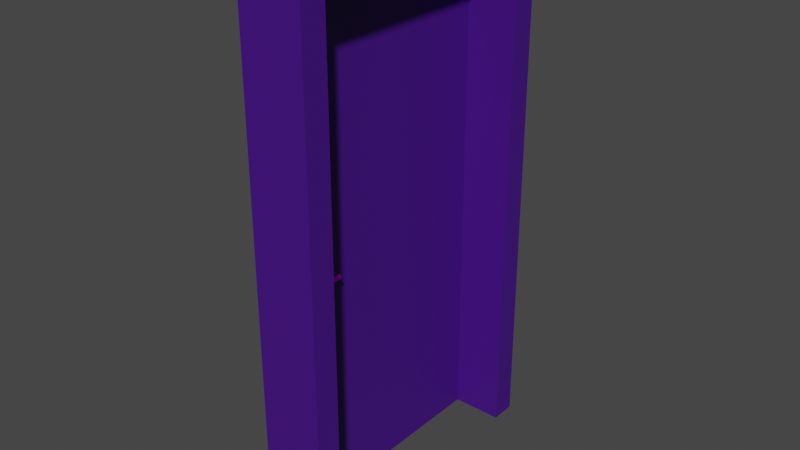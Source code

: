 # Source: t_r_joined.blend  (saved by Blender 3.2.14; exported with 4.5.12 LTS)
import bpy
from mathutils import Matrix  # noqa: F401  (used for matrix-valued properties, if any)

bpy.ops.wm.read_factory_settings(use_empty=True)
scene = bpy.context.scene
scene.name = 'Scene'

# ---- collections
col_collection = bpy.data.collections.new('Collection'); scene.collection.children.link(col_collection)

# ---- images (referenced by path relative to the original .blend; pixels are not part of the script)
import os
ASSET_DIR = os.environ.get("B2B_ASSET_DIR", "")  # directory of the original .blend (textures are referenced by path, not embedded)
HERE = os.path.dirname(os.path.abspath(__file__))  # packed textures are extracted next to this script under _unpacked/

def load_image(name, relpath, width, height, colorspace="sRGB"):
    """Load a texture the original file referenced (path relative to the .blend, or extracted next to this script)."""
    p = next((c for c in (os.path.join(HERE, relpath), os.path.join(ASSET_DIR, relpath)) if relpath and os.path.exists(c)), "")
    if p:
        img = bpy.data.images.load(p, check_existing=True)
        img.name = name
    else:  # same state as the original file: an image datablock whose file is absent (Cycles renders it pink)
        img = bpy.data.images.new(name, width, height)
        img.source = "FILE"
        img.filepath = "//" + (relpath or name)
    img.colorspace_settings.name = colorspace
    return img
img_metal032_2k_color_jpg = load_image('Metal032_2K_Color.jpg', 'Metal032_2K_Color.jpg', 1024, 1024, 'sRGB')
img_plastic010_2k_color_jpg = load_image('Plastic010_2K_Color.jpg', 'Plastic010_2K_Color.jpg', 1024, 1024, 'sRGB')

# ---- materials (node trees are filled in below, after node groups)
mat_metall = bpy.data.materials.new('metall')
mat_metall.use_transparent_shadow = False
mat_t_r = bpy.data.materials.new('tür')
mat_t_r.use_transparent_shadow = False

# ---- material node trees
mat_metall.use_nodes = True; mat_metall.node_tree.nodes.clear()
_N = mat_metall.node_tree.nodes; _L = mat_metall.node_tree.links
n0 = _N.new('ShaderNodeBsdfPrincipled'); n0.name = 'Principled BSDF'; n0.location = (10, 300)
n0.distribution = 'GGX'
n0.subsurface_method = 'RANDOM_WALK_SKIN'
n0.inputs[1].default_value = 0.9
n0.inputs[2].default_value = 0.4
n0.inputs[3].default_value = 1.45
n0.inputs[13].default_value = 0.9
n0.inputs[27].default_value = (0.0, 0.0, 0.0, 1.0)
n0.inputs[28].default_value = 1.0
n1 = _N.new('ShaderNodeOutputMaterial'); n1.name = 'Material Output'; n1.location = (300, 300)
n2 = _N.new('ShaderNodeTexImage'); n2.name = 'Image Texture'; n2.location = (-416, 313)
n2.image = img_metal032_2k_color_jpg
_L.new(n0.outputs[0], n1.inputs[0])
_L.new(n2.outputs[0], n0.inputs[0])
n1.is_active_output = True
mat_t_r.use_nodes = True; mat_t_r.node_tree.nodes.clear()
_N = mat_t_r.node_tree.nodes; _L = mat_t_r.node_tree.links
n0 = _N.new('ShaderNodeBsdfPrincipled'); n0.name = 'Principled BSDF'; n0.location = (10, 300)
n0.distribution = 'GGX'
n0.subsurface_method = 'RANDOM_WALK_SKIN'
n0.inputs[3].default_value = 1.45
n0.inputs[27].default_value = (0.0, 0.0, 0.0, 1.0)
n0.inputs[28].default_value = 1.0
n1 = _N.new('ShaderNodeOutputMaterial'); n1.name = 'Material Output'; n1.location = (300, 300)
n2 = _N.new('ShaderNodeMix'); n2.name = 'Mix'; n2.location = (-183, 210)
n2.data_type = 'RGBA'
n2.inputs[0].default_value = 0.9467
n2.inputs[7].default_value = (0.004652, 0.0044, 0.1714, 1.0)
n3 = _N.new('ShaderNodeTexImage'); n3.name = 'Image Texture'; n3.location = (-497, 168)
n3.image = img_plastic010_2k_color_jpg
_L.new(n0.outputs[0], n1.inputs[0])
_L.new(n3.outputs[0], n2.inputs[6])
_L.new(n2.outputs[2], n0.inputs[0])
n1.is_active_output = True

# ---- world
world_world = bpy.data.worlds.new('World'); scene.world = world_world
world_world.use_nodes = True; world_world.node_tree.nodes.clear()
_N = world_world.node_tree.nodes; _L = world_world.node_tree.links
n0 = _N.new('ShaderNodeOutputWorld'); n0.name = 'World Output'; n0.location = (300, 300)
n1 = _N.new('ShaderNodeBackground'); n1.name = 'Background'; n1.location = (10, 300)
n1.inputs[0].default_value = (0.05088, 0.05088, 0.05088, 1.0)
_L.new(n1.outputs[0], n0.inputs[0])
n0.is_active_output = True
world_world.color = (0.05088, 0.05088, 0.05088)
world_world.use_sun_shadow = False
world_world.sun_shadow_jitter_overblur = 0.0

# ---- meshes
me_cube_003 = bpy.data.meshes.new('Cube.003')
me_cube_003.from_pydata([(-0.5, -0.5, -0.5), (-0.5, -0.5, 0.5), (-0.5, 0.5, -0.5), (-0.5, 0.5, 0.5), (0.5, -0.5, -0.5), (0.5, -0.5, 0.5), (0.5, 0.5, -0.5), (0.5, 0.5, 0.5), (0.4295, -0.1995, 0.3594), (2.458, -0.1995, 0.3594), (0.4295, -0.167, 0.3578), (2.458, -0.167, 0.3578), (0.4295, -0.1357, 0.3531), (2.458, -0.1357, 0.3531), (0.4295, -0.1069, 0.3454), (2.458, -0.1069, 0.3454), (0.4295, -0.08167, 0.335), (2.458, -0.08167, 0.335), (0.4295, -0.06094, 0.3224), (2.458, -0.06094, 0.3224), (0.4295, -0.04554, 0.308), (2.458, -0.04554, 0.308), (0.4295, -0.03606, 0.2924), (2.458, -0.03606, 0.2924), (0.4295, -0.03286, 0.2761), (2.458, -0.03286, 0.2761), (0.4295, -0.03606, 0.2599), (2.458, -0.03606, 0.2599), (0.4295, -0.04554, 0.2442), (2.458, -0.04554, 0.2442), (0.4295, -0.06094, 0.2298), (2.458, -0.06094, 0.2298), (0.4295, -0.08167, 0.2172), (2.458, -0.08167, 0.2172), (0.4295, -0.1069, 0.2068), (2.458, -0.1069, 0.2068), (0.4295, -0.1357, 0.1991), (2.458, -0.1357, 0.1991), (0.4295, -0.167, 0.1944), (2.458, -0.167, 0.1944), (0.4295, -0.1995, 0.1928), (2.458, -0.1995, 0.1928), (0.4295, -0.232, 0.1944), (2.458, -0.232, 0.1944), (0.4295, -0.2633, 0.1991), (2.458, -0.2633, 0.1991), (0.4295, -0.2921, 0.2068), (2.458, -0.2921, 0.2068), (0.4295, -0.3174, 0.2172), (2.458, -0.3174, 0.2172), (0.4295, -0.3381, 0.2298), (2.458, -0.3381, 0.2298), (0.4295, -0.3535, 0.2442), (2.458, -0.3535, 0.2442), (0.4295, -0.363, 0.2599), (2.458, -0.363, 0.2599), (0.4295, -0.3662, 0.2761), (2.458, -0.3662, 0.2761), (0.4295, -0.363, 0.2924), (2.458, -0.363, 0.2924), (0.4295, -0.3535, 0.308), (2.458, -0.3535, 0.308), (0.4295, -0.3381, 0.3224), (2.458, -0.3381, 0.3224), (0.4295, -0.3174, 0.335), (2.458, -0.3174, 0.335), (0.4295, -0.2921, 0.3454), (2.458, -0.2921, 0.3454), (0.4295, -0.2633, 0.3531), (2.458, -0.2633, 0.3531), (0.4295, -0.232, 0.3578), (2.458, -0.232, 0.3578), (2.478, 1.584, 0.308), (3.43, 1.584, 0.2924), (3.402, 1.584, 0.308), (3.037, 1.584, 0.3578), (2.524, 1.584, 0.2298), (2.94, 1.584, 0.3594), (2.842, 1.584, 0.3578), (3.218, 1.584, 0.3454), (3.131, 1.584, 0.3531), (3.356, 1.584, 0.3224), (3.293, 1.584, 0.335), (3.43, 1.584, 0.2599), (3.44, 1.584, 0.2761), (3.402, 1.584, 0.2442), (3.131, 1.584, 0.1991), (3.218, 1.584, 0.2068), (2.94, 1.584, 0.1928), (3.037, 1.584, 0.1944), (2.749, 1.584, 0.1991), (2.842, 1.584, 0.1944), (2.449, 1.584, 0.2599), (2.478, 1.584, 0.2442), (2.449, 1.584, 0.2924), (2.44, 1.584, 0.2761), (2.586, 1.584, 0.335), (2.524, 1.584, 0.3224), (2.749, 1.584, 0.3531), (2.662, 1.584, 0.3454), (3.293, 1.584, 0.2172), (3.356, 1.584, 0.2298), (2.586, 1.584, 0.2172), (2.662, 1.584, 0.2068), (2.749, -0.04315, 0.3531), (2.662, -0.04315, 0.3454), (2.586, -0.04315, 0.335), (2.449, -0.04315, 0.2924), (2.44, -0.04315, 0.2761), (2.449, -0.04315, 0.2599), (2.586, -0.04315, 0.2172), (2.662, -0.04315, 0.2068), (2.749, -0.04315, 0.1991), (3.037, -0.04315, 0.1944), (3.131, -0.04315, 0.1991), (3.218, -0.04315, 0.2068), (3.402, -0.04315, 0.2442), (3.43, -0.04315, 0.2599), (3.44, -0.04315, 0.2761), (3.356, -0.04315, 0.3224), (3.293, -0.04315, 0.335), (3.218, -0.04315, 0.3454), (2.94, -0.04315, 0.3594), (2.842, -0.04315, 0.3578), (2.524, -0.04315, 0.3224), (2.478, -0.04315, 0.308), (2.478, -0.04315, 0.2442), (2.524, -0.04315, 0.2298), (2.842, -0.04315, 0.1944), (2.94, -0.04315, 0.1928), (3.293, -0.04315, 0.2172), (3.356, -0.04315, 0.2298), (3.43, -0.04315, 0.2924), (3.402, -0.04315, 0.308), (3.131, -0.04315, 0.3531), (3.037, -0.04315, 0.3578), (2.893, -0.1768, 0.3578), (2.96, -0.1989, 0.3531), (3.021, -0.2193, 0.3454), (3.074, -0.2371, 0.335), (3.118, -0.2518, 0.3224), (3.151, -0.2627, 0.308), (3.171, -0.2694, 0.2924), (3.178, -0.2717, 0.2761), (3.171, -0.2694, 0.2599), (3.151, -0.2627, 0.2442), (3.118, -0.2518, 0.2298), (3.074, -0.2371, 0.2172), (3.021, -0.2193, 0.2068), (2.96, -0.1989, 0.1991), (2.893, -0.1768, 0.1944), (2.824, -0.1538, 0.1928), (2.755, -0.1308, 0.1944), (2.689, -0.1087, 0.1991), (2.628, -0.08834, 0.2068), (2.574, -0.07048, 0.2172), (2.53, -0.05582, 0.2298), (2.498, -0.04493, 0.2442), (2.478, -0.03823, 0.2599), (2.471, -0.03596, 0.2761), (2.478, -0.03823, 0.2924), (2.498, -0.04493, 0.308), (2.53, -0.05582, 0.3224), (2.574, -0.07048, 0.335), (2.628, -0.08834, 0.3454), (2.689, -0.1087, 0.3531), (2.824, -0.1538, 0.3594), (2.755, -0.1308, 0.3578), (2.696, -0.1381, 0.3578), (2.636, -0.1453, 0.3578), (2.577, -0.1525, 0.3578), (2.517, -0.1598, 0.3578), (2.594, -0.09206, 0.2068), (2.56, -0.09577, 0.2068), (2.526, -0.09949, 0.2068), (2.492, -0.1032, 0.2068), (2.57, -0.2776, 0.3454), (2.683, -0.263, 0.3454), (2.796, -0.2484, 0.3454), (2.908, -0.2339, 0.3454), (3.034, -0.2906, 0.2761), (2.89, -0.3095, 0.2761), (2.746, -0.3284, 0.2761), (2.602, -0.3473, 0.2761), (2.49, -0.04506, 0.308), (2.482, -0.04518, 0.308), (2.474, -0.0453, 0.308), (2.466, -0.04542, 0.308), (2.908, -0.2339, 0.2068), (2.796, -0.2484, 0.2068), (2.683, -0.263, 0.2068), (2.57, -0.2776, 0.2068), (3.028, -0.2881, 0.2599), (2.886, -0.3068, 0.2599), (2.743, -0.3256, 0.2599), (2.6, -0.3443, 0.2599), (2.516, -0.05685, 0.3224), (2.501, -0.05787, 0.3224), (2.487, -0.0589, 0.3224), (2.472, -0.05992, 0.3224), (2.859, -0.2118, 0.1991), (2.759, -0.2247, 0.1991), (2.659, -0.2375, 0.1991), (2.558, -0.2504, 0.1991), (2.806, -0.1879, 0.3578), (2.719, -0.1989, 0.3578), (2.632, -0.2099, 0.3578), (2.545, -0.221, 0.3578), (2.492, -0.1032, 0.3454), (2.526, -0.09949, 0.3454), (2.56, -0.09577, 0.3454), (2.594, -0.09206, 0.3454), (2.6, -0.3443, 0.2924), (2.743, -0.3256, 0.2924), (2.886, -0.3068, 0.2924), (3.028, -0.2881, 0.2924), (2.531, -0.1904, 0.1928), (2.604, -0.1812, 0.1928), (2.678, -0.1721, 0.1928), (2.751, -0.163, 0.1928), (2.462, -0.03649, 0.2924), (2.466, -0.03693, 0.2924), (2.47, -0.03736, 0.2924), (2.474, -0.03779, 0.2924), (2.581, -0.3013, 0.2172), (2.704, -0.2853, 0.2172), (2.828, -0.2692, 0.2172), (2.951, -0.2532, 0.2172), (2.551, -0.07272, 0.2172), (2.528, -0.07496, 0.2172), (2.504, -0.0772, 0.2172), (2.481, -0.07943, 0.2172), (2.472, -0.05992, 0.2298), (2.487, -0.0589, 0.2298), (2.501, -0.05787, 0.2298), (2.516, -0.05685, 0.2298), (2.986, -0.2691, 0.2298), (2.854, -0.2863, 0.2298), (2.722, -0.3036, 0.2298), (2.59, -0.3208, 0.2298), (2.859, -0.2118, 0.3531), (2.759, -0.2247, 0.3531), (2.659, -0.2375, 0.3531), (2.558, -0.2504, 0.3531), (2.468, -0.03534, 0.2761), (2.466, -0.03472, 0.2761), (2.463, -0.0341, 0.2761), (2.46, -0.03348, 0.2761), (2.806, -0.1879, 0.1944), (2.719, -0.1989, 0.1944), (2.632, -0.2099, 0.1944), (2.545, -0.221, 0.1944), (3.012, -0.2809, 0.308), (2.874, -0.299, 0.308), (2.735, -0.3172, 0.308), (2.596, -0.3353, 0.308), (2.551, -0.07272, 0.335), (2.528, -0.07496, 0.335), (2.504, -0.0772, 0.335), (2.481, -0.07943, 0.335), (3.012, -0.2809, 0.2442), (2.874, -0.299, 0.2442), (2.735, -0.3172, 0.2442), (2.596, -0.3353, 0.2442), (2.474, -0.03779, 0.2599), (2.47, -0.03736, 0.2599), (2.466, -0.03693, 0.2599), (2.462, -0.03649, 0.2599), (2.986, -0.2691, 0.3224), (2.854, -0.2863, 0.3224), (2.722, -0.3036, 0.3224), (2.59, -0.3208, 0.3224), (2.643, -0.1141, 0.1991), (2.597, -0.1195, 0.1991), (2.55, -0.1249, 0.1991), (2.504, -0.1303, 0.1991), (2.531, -0.1904, 0.3594), (2.604, -0.1812, 0.3594), (2.678, -0.1721, 0.3594), (2.751, -0.163, 0.3594), (2.49, -0.04506, 0.2442), (2.482, -0.04518, 0.2442), (2.474, -0.0453, 0.2442), (2.466, -0.04542, 0.2442), (2.951, -0.2532, 0.335), (2.828, -0.2692, 0.335), (2.704, -0.2853, 0.335), (2.581, -0.3013, 0.335), (2.696, -0.1381, 0.1944), (2.636, -0.1453, 0.1944), (2.577, -0.1525, 0.1944), (2.517, -0.1598, 0.1944), (2.643, -0.1141, 0.3531), (2.597, -0.1195, 0.3531), (2.55, -0.1249, 0.3531), (2.504, -0.1303, 0.3531), (3.06, -0.1841, 0.2068), (3.1, -0.1488, 0.2068), (3.139, -0.1136, 0.2068), (3.178, -0.07838, 0.2068), (2.577, -0.06501, 0.2172), (2.579, -0.05955, 0.2172), (2.582, -0.05408, 0.2172), (2.584, -0.04862, 0.2172), (2.701, -0.0956, 0.3531), (2.713, -0.08249, 0.3531), (2.725, -0.06938, 0.3531), (2.737, -0.05626, 0.3531), (2.922, -0.1501, 0.1944), (2.951, -0.1233, 0.1944), (2.98, -0.09661, 0.1944), (3.009, -0.06988, 0.1944), (2.472, -0.03921, 0.2924), (2.466, -0.0402, 0.2924), (2.461, -0.04118, 0.2924), (2.455, -0.04217, 0.2924), (2.465, -0.0374, 0.2761), (2.458, -0.03884, 0.2761), (2.452, -0.04028, 0.2761), (2.446, -0.04171, 0.2761), (2.472, -0.03921, 0.2599), (2.466, -0.0402, 0.2599), (2.461, -0.04118, 0.2599), (2.455, -0.04217, 0.2599), (3.378, -0.0884, 0.2924), (3.327, -0.1337, 0.2924), (3.275, -0.1789, 0.2924), (3.223, -0.2242, 0.2924), (2.635, -0.0793, 0.2068), (2.642, -0.07026, 0.2068), (2.648, -0.06123, 0.2068), (2.655, -0.05219, 0.2068), (3.166, -0.2101, 0.3224), (3.213, -0.1683, 0.3224), (3.261, -0.1266, 0.3224), (3.308, -0.08488, 0.3224), (2.773, -0.1133, 0.3578), (2.79, -0.09575, 0.3578), (2.808, -0.07822, 0.3578), (2.825, -0.06068, 0.3578), (2.482, -0.04351, 0.308), (2.486, -0.04386, 0.308), (2.49, -0.04422, 0.308), (2.494, -0.04458, 0.308), (2.494, -0.04458, 0.2442), (2.49, -0.04422, 0.2442), (2.486, -0.04386, 0.2442), (2.482, -0.04351, 0.2442), (3.06, -0.1841, 0.3454), (3.1, -0.1488, 0.3454), (3.139, -0.1136, 0.3454), (3.178, -0.07838, 0.3454), (2.635, -0.0793, 0.3454), (2.642, -0.07026, 0.3454), (2.648, -0.06123, 0.3454), (2.655, -0.05219, 0.3454), (2.773, -0.1133, 0.1944), (2.79, -0.09575, 0.1944), (2.808, -0.07822, 0.1944), (2.825, -0.06068, 0.1944), (3.097, -0.0743, 0.1991), (3.063, -0.1055, 0.1991), (3.028, -0.1366, 0.1991), (2.994, -0.1678, 0.1991), (2.917, -0.06528, 0.1928), (2.894, -0.08742, 0.1928), (2.871, -0.1095, 0.1928), (2.847, -0.1317, 0.1928), (2.584, -0.04862, 0.335), (2.582, -0.05408, 0.335), (2.579, -0.05955, 0.335), (2.577, -0.06501, 0.335), (3.097, -0.0743, 0.3531), (3.063, -0.1055, 0.3531), (3.028, -0.1366, 0.3531), (2.994, -0.1678, 0.3531), (2.525, -0.04568, 0.2298), (2.527, -0.04822, 0.2298), (2.528, -0.05075, 0.2298), (2.529, -0.05329, 0.2298), (2.529, -0.05329, 0.3224), (2.528, -0.05075, 0.3224), (2.527, -0.04822, 0.3224), (2.525, -0.04569, 0.3224), (3.118, -0.1983, 0.335), (3.162, -0.1595, 0.335), (3.206, -0.1207, 0.335), (3.25, -0.08195, 0.335), (2.701, -0.0956, 0.1991), (2.713, -0.08249, 0.1991), (2.725, -0.06938, 0.1991), (2.737, -0.05626, 0.1991), (2.847, -0.1317, 0.3594), (2.871, -0.1095, 0.3594), (2.894, -0.08742, 0.3594), (2.917, -0.06528, 0.3594), (3.201, -0.2188, 0.308), (3.251, -0.1749, 0.308), (3.301, -0.131, 0.308), (3.352, -0.08706, 0.308), (3.23, -0.226, 0.2761), (3.283, -0.1803, 0.2761), (3.335, -0.1346, 0.2761), (3.387, -0.08885, 0.2761), (3.223, -0.2242, 0.2599), (3.275, -0.1789, 0.2599), (3.327, -0.1337, 0.2599), (3.378, -0.0884, 0.2599), (3.201, -0.2188, 0.2442), (3.251, -0.1749, 0.2442), (3.301, -0.131, 0.2442), (3.352, -0.08706, 0.2442), (3.166, -0.2101, 0.2298), (3.213, -0.1683, 0.2298), (3.261, -0.1266, 0.2298), (3.308, -0.08488, 0.2298), (3.009, -0.06988, 0.3578), (2.98, -0.09661, 0.3578), (2.951, -0.1233, 0.3578), (2.922, -0.1501, 0.3578), (3.25, -0.08195, 0.2172), (3.206, -0.1207, 0.2172), (3.162, -0.1595, 0.2172), (3.118, -0.1983, 0.2172), (0.382, -0.005291, -0.1521), (1.026, -0.005291, -0.1521), (0.382, 0.02883, -0.1538), (1.026, 0.02883, -0.1538), (0.382, 0.06164, -0.1588), (1.026, 0.06164, -0.1588), (0.382, 0.09188, -0.1669), (1.026, 0.09188, -0.1669), (0.382, 0.1184, -0.1778), (1.026, 0.1184, -0.1778), (0.382, 0.1401, -0.191), (1.026, 0.1401, -0.191), (0.382, 0.1563, -0.2061), (1.026, 0.1563, -0.2061), (0.382, 0.1663, -0.2225), (1.026, 0.1663, -0.2225), (0.382, 0.1696, -0.2396), (1.026, 0.1696, -0.2396), (0.382, 0.1663, -0.2567), (1.026, 0.1663, -0.2567), (0.382, 0.1563, -0.2731), (1.026, 0.1563, -0.2731), (0.382, 0.1401, -0.2882), (1.026, 0.1401, -0.2882), (0.382, 0.1184, -0.3014), (1.026, 0.1184, -0.3014), (0.382, 0.09188, -0.3123), (1.026, 0.09188, -0.3123), (0.382, 0.06164, -0.3204), (1.026, 0.06164, -0.3204), (0.382, 0.02883, -0.3254), (1.026, 0.02883, -0.3254), (0.382, -0.005291, -0.3271), (1.026, -0.005291, -0.3271), (0.382, -0.03941, -0.3254), (1.026, -0.03941, -0.3254), (0.382, -0.07223, -0.3204), (1.026, -0.07223, -0.3204), (0.382, -0.1025, -0.3123), (1.026, -0.1025, -0.3123), (0.382, -0.129, -0.3014), (1.026, -0.129, -0.3014), (0.382, -0.1507, -0.2882), (1.026, -0.1507, -0.2882), (0.382, -0.1669, -0.2731), (1.026, -0.1669, -0.2731), (0.382, -0.1768, -0.2567), (1.026, -0.1768, -0.2567), (0.382, -0.1802, -0.2396), (1.026, -0.1802, -0.2396), (0.382, -0.1768, -0.2225), (1.026, -0.1768, -0.2225), (0.382, -0.1669, -0.2061), (1.026, -0.1669, -0.2061), (0.382, -0.1507, -0.191), (1.026, -0.1507, -0.191), (0.382, -0.129, -0.1778), (1.026, -0.129, -0.1778), (0.382, -0.1025, -0.1669), (1.026, -0.1025, -0.1669), (0.382, -0.07223, -0.1588), (1.026, -0.07223, -0.1588), (0.382, -0.03941, -0.1538), (1.026, -0.03941, -0.1538), (1.026, 0.04536, -0.1123), (1.026, -0.005291, -0.1098), (1.026, 0.09407, -0.1197), (1.026, 0.139, -0.1317), (1.026, 0.1783, -0.1478), (1.026, 0.2106, -0.1675), (1.026, 0.2346, -0.1899), (1.026, 0.2494, -0.2143), (1.026, 0.2544, -0.2396), (1.026, 0.2494, -0.2649), (1.026, 0.2346, -0.2893), (1.026, 0.2106, -0.3117), (1.026, 0.1783, -0.3314), (1.026, 0.139, -0.3475), (1.026, 0.09407, -0.3595), (1.026, 0.04536, -0.3669), (1.026, -0.005291, -0.3694), (1.026, -0.05595, -0.3669), (1.026, -0.1047, -0.3595), (1.026, -0.1495, -0.3475), (1.026, -0.1889, -0.3314), (1.026, -0.2212, -0.3117), (1.026, -0.2452, -0.2893), (1.026, -0.26, -0.2649), (1.026, -0.2649, -0.2396), (1.026, -0.26, -0.2143), (1.026, -0.2452, -0.1899), (1.026, -0.2212, -0.1675), (1.026, -0.1889, -0.1478), (1.026, -0.1495, -0.1317), (1.026, -0.1047, -0.1197), (1.026, -0.05595, -0.1123), (2.058, 0.04536, -0.1123), (2.058, -0.005291, -0.1098), (2.058, 0.09407, -0.1197), (2.058, 0.139, -0.1317), (2.058, 0.1783, -0.1478), (2.058, 0.2106, -0.1675), (2.058, 0.2346, -0.1899), (2.058, 0.2494, -0.2143), (2.058, 0.2544, -0.2396), (2.058, 0.2494, -0.2649), (2.058, 0.2346, -0.2893), (2.058, 0.2106, -0.3117), (2.058, 0.1783, -0.3314), (2.058, 0.139, -0.3475), (2.058, 0.09407, -0.3595), (2.058, 0.04536, -0.3669), (2.058, -0.005291, -0.3694), (2.058, -0.05595, -0.3669), (2.058, -0.1047, -0.3595), (2.058, -0.1495, -0.3475), (2.058, -0.1889, -0.3314), (2.058, -0.2212, -0.3117), (2.058, -0.2452, -0.2893), (2.058, -0.26, -0.2649), (2.058, -0.2649, -0.2396), (2.058, -0.26, -0.2143), (2.058, -0.2452, -0.1899), (2.058, -0.2212, -0.1675), (2.058, -0.1889, -0.1478), (2.058, -0.1495, -0.1317), (2.058, -0.1047, -0.1197), (2.058, -0.05595, -0.1123), (-2.748, -1.204, -7.833), (-2.748, -1.204, 8.834), (-2.748, 14.63, -7.833), (-2.748, 14.63, 8.834), (-0.248, -1.204, -7.833), (-0.248, -1.204, 8.834), (-0.248, 14.63, -7.833), (-0.248, 14.63, 8.834), (-2.748, -2.87, -7.833), (-2.748, -2.87, 8.834), (-0.248, -2.87, 8.834), (-0.248, -2.87, -7.833), (-2.748, 16.3, 8.834), (-2.748, 16.3, -7.833), (-0.248, 16.3, -7.833), (-0.248, 16.3, 8.834), (-2.748, -1.204, 9.667), (-2.748, 14.63, 9.667), (-0.248, 14.63, 9.667), (-0.248, -1.204, 9.667), (-0.248, -2.87, 9.667), (-2.748, -2.87, 9.667), (-2.748, 16.3, 9.667), (-0.248, 16.3, 9.667), (9.752, -1.204, 9.667), (9.752, -1.204, 8.834), (9.752, 14.63, 8.834), (9.752, 14.63, -7.833), (9.752, -1.204, -7.833), (9.752, 14.63, 9.667), (9.752, -2.87, 8.834), (9.752, -2.87, -7.833), (9.752, 16.3, 8.834), (9.752, 16.3, -7.833), (9.752, -2.87, 9.667), (9.752, 16.3, 9.667)], [], [(0, 1, 3, 2), (2, 3, 7, 6), (6, 7, 5, 4), (4, 5, 1, 0), (2, 6, 4, 0), (7, 3, 1, 5), (8, 9, 11, 10), (10, 11, 13, 12), (12, 13, 15, 14), (14, 15, 17, 16), (16, 17, 19, 18), (18, 19, 21, 20), (20, 21, 23, 22), (22, 23, 25, 24), (24, 25, 27, 26), (26, 27, 29, 28), (28, 29, 31, 30), (30, 31, 33, 32), (32, 33, 35, 34), (34, 35, 37, 36), (36, 37, 39, 38), (38, 39, 41, 40), (40, 41, 43, 42), (42, 43, 45, 44), (44, 45, 47, 46), (46, 47, 49, 48), (48, 49, 51, 50), (50, 51, 53, 52), (52, 53, 55, 54), (54, 55, 57, 56), (56, 57, 59, 58), (58, 59, 61, 60), (60, 61, 63, 62), (62, 63, 65, 64), (64, 65, 67, 66), (66, 67, 69, 68), (68, 69, 71, 70), (70, 71, 9, 8), (8, 10, 12, 14, 16, 18, 20, 22, 24, 26, 28, 30, 32, 34, 36, 38, 40, 42, 44, 46, 48, 50, 52, 54, 56, 58, 60, 62, 64, 66, 68, 70), (129, 128, 91, 88), (116, 131, 101, 85), (383, 368, 106, 124), (395, 416, 135, 122), (399, 324, 132, 133), (105, 104, 98, 99), (110, 127, 76, 102), (112, 111, 103, 90), (134, 121, 79, 80), (119, 133, 74, 81), (114, 113, 89, 86), (113, 129, 88, 89), (104, 123, 78, 98), (106, 105, 99, 96), (228, 235, 156, 155), (360, 311, 113, 114), (236, 227, 147, 146), (240, 179, 138, 137), (244, 223, 160, 159), (248, 219, 151, 150), (252, 215, 142, 141), (256, 211, 164, 163), (172, 228, 155, 154), (260, 236, 146, 145), (204, 240, 137, 136), (264, 244, 159, 158), (200, 248, 150, 149), (268, 252, 141, 140), (196, 256, 163, 162), (272, 172, 154, 153), (192, 260, 145, 144), (168, 279, 166, 167), (279, 204, 136, 166), (280, 264, 158, 157), (292, 168, 167, 165), (235, 280, 157, 156), (227, 188, 148, 147), (179, 284, 139, 138), (223, 184, 161, 160), (219, 288, 152, 151), (215, 180, 143, 142), (211, 292, 165, 164), (133, 132, 73, 74), (364, 359, 128, 129), (368, 355, 105, 106), (311, 364, 129, 113), (372, 351, 121, 134), (376, 347, 126, 127), (355, 307, 104, 105), (340, 383, 124, 125), (351, 387, 120, 121), (307, 339, 123, 104), (359, 391, 112, 128), (387, 335, 119, 120), (339, 395, 122, 123), (391, 331, 111, 112), (335, 399, 133, 119), (331, 303, 110, 111), (303, 376, 127, 110), (324, 403, 118, 132), (403, 407, 117, 118), (347, 323, 109, 126), (407, 411, 116, 117), (323, 319, 108, 109), (411, 415, 131, 116), (319, 315, 107, 108), (416, 372, 134, 135), (315, 340, 125, 107), (420, 299, 115, 130), (180, 192, 144, 143), (288, 272, 153, 152), (184, 196, 162, 161), (284, 268, 140, 139), (188, 200, 149, 148), (117, 116, 85, 83), (125, 124, 97, 72), (132, 118, 84, 73), (122, 135, 75, 77), (120, 119, 81, 82), (109, 108, 95, 92), (124, 106, 96, 97), (107, 125, 72, 94), (135, 134, 80, 75), (108, 107, 94, 95), (118, 117, 83, 84), (130, 115, 87, 100), (78, 77, 75, 80, 79, 82, 81, 74, 73, 84, 83, 85, 101, 100, 87, 86, 89, 88, 91, 90, 103, 102, 76, 93, 92, 95, 94, 72, 97, 96, 99, 98), (415, 420, 130, 131), (299, 360, 114, 115), (131, 130, 100, 101), (127, 126, 93, 76), (123, 122, 77, 78), (111, 110, 102, 103), (121, 120, 82, 79), (115, 114, 86, 87), (128, 112, 90, 91), (126, 109, 92, 93), (47, 45, 203, 191), (191, 203, 202, 190), (190, 202, 201, 189), (189, 201, 200, 188), (65, 63, 271, 287), (287, 271, 270, 286), (286, 270, 269, 285), (285, 269, 268, 284), (21, 19, 199, 187), (187, 199, 198, 186), (186, 198, 197, 185), (185, 197, 196, 184), (39, 37, 275, 291), (291, 275, 274, 290), (290, 274, 273, 289), (289, 273, 272, 288), (57, 55, 195, 183), (183, 195, 194, 182), (182, 194, 193, 181), (181, 193, 192, 180), (15, 13, 295, 208), (208, 295, 294, 209), (209, 294, 293, 210), (210, 293, 292, 211), (59, 57, 183, 212), (212, 183, 182, 213), (213, 182, 181, 214), (214, 181, 180, 215), (41, 39, 291, 216), (216, 291, 290, 217), (217, 290, 289, 218), (218, 289, 288, 219), (23, 21, 187, 220), (220, 187, 186, 221), (221, 186, 185, 222), (222, 185, 184, 223), (67, 65, 287, 176), (176, 287, 286, 177), (177, 286, 285, 178), (178, 285, 284, 179), (49, 47, 191, 224), (224, 191, 190, 225), (225, 190, 189, 226), (226, 189, 188, 227), (31, 29, 283, 232), (232, 283, 282, 233), (233, 282, 281, 234), (234, 281, 280, 235), (13, 11, 171, 295), (295, 171, 170, 294), (294, 170, 169, 293), (293, 169, 168, 292), (29, 27, 267, 283), (283, 267, 266, 282), (282, 266, 265, 281), (281, 265, 264, 280), (9, 71, 207, 276), (276, 207, 206, 277), (277, 206, 205, 278), (278, 205, 204, 279), (11, 9, 276, 171), (171, 276, 277, 170), (170, 277, 278, 169), (169, 278, 279, 168), (55, 53, 263, 195), (195, 263, 262, 194), (194, 262, 261, 193), (193, 261, 260, 192), (37, 35, 175, 275), (275, 175, 174, 274), (274, 174, 173, 273), (273, 173, 172, 272), (19, 17, 259, 199), (199, 259, 258, 198), (198, 258, 257, 197), (197, 257, 256, 196), (63, 61, 255, 271), (271, 255, 254, 270), (270, 254, 253, 269), (269, 253, 252, 268), (45, 43, 251, 203), (203, 251, 250, 202), (202, 250, 249, 201), (201, 249, 248, 200), (27, 25, 247, 267), (267, 247, 246, 266), (266, 246, 245, 265), (265, 245, 244, 264), (71, 69, 243, 207), (207, 243, 242, 206), (206, 242, 241, 205), (205, 241, 240, 204), (53, 51, 239, 263), (263, 239, 238, 262), (262, 238, 237, 261), (261, 237, 236, 260), (35, 33, 231, 175), (175, 231, 230, 174), (174, 230, 229, 173), (173, 229, 228, 172), (17, 15, 208, 259), (259, 208, 209, 258), (258, 209, 210, 257), (257, 210, 211, 256), (61, 59, 212, 255), (255, 212, 213, 254), (254, 213, 214, 253), (253, 214, 215, 252), (43, 41, 216, 251), (251, 216, 217, 250), (250, 217, 218, 249), (249, 218, 219, 248), (25, 23, 220, 247), (247, 220, 221, 246), (246, 221, 222, 245), (245, 222, 223, 244), (69, 67, 176, 243), (243, 176, 177, 242), (242, 177, 178, 241), (241, 178, 179, 240), (51, 49, 224, 239), (239, 224, 225, 238), (238, 225, 226, 237), (237, 226, 227, 236), (33, 31, 232, 231), (231, 232, 233, 230), (230, 233, 234, 229), (229, 234, 235, 228), (148, 149, 363, 296), (296, 363, 362, 297), (297, 362, 361, 298), (298, 361, 360, 299), (146, 147, 423, 412), (412, 423, 422, 413), (413, 422, 421, 414), (414, 421, 420, 415), (147, 148, 296, 423), (423, 296, 297, 422), (422, 297, 298, 421), (421, 298, 299, 420), (160, 161, 343, 312), (312, 343, 342, 313), (313, 342, 341, 314), (314, 341, 340, 315), (136, 137, 375, 419), (419, 375, 374, 418), (418, 374, 373, 417), (417, 373, 372, 416), (159, 160, 312, 316), (316, 312, 313, 317), (317, 313, 314, 318), (318, 314, 315, 319), (145, 146, 412, 408), (408, 412, 413, 409), (409, 413, 414, 410), (410, 414, 415, 411), (158, 159, 316, 320), (320, 316, 317, 321), (321, 317, 318, 322), (322, 318, 319, 323), (144, 145, 408, 404), (404, 408, 409, 405), (405, 409, 410, 406), (406, 410, 411, 407), (157, 158, 320, 344), (344, 320, 321, 345), (345, 321, 322, 346), (346, 322, 323, 347), (143, 144, 404, 400), (400, 404, 405, 401), (401, 405, 406, 402), (402, 406, 407, 403), (142, 143, 400, 327), (327, 400, 401, 326), (326, 401, 402, 325), (325, 402, 403, 324), (155, 156, 379, 300), (300, 379, 378, 301), (301, 378, 377, 302), (302, 377, 376, 303), (154, 155, 300, 328), (328, 300, 301, 329), (329, 301, 302, 330), (330, 302, 303, 331), (140, 141, 396, 332), (332, 396, 397, 333), (333, 397, 398, 334), (334, 398, 399, 335), (153, 154, 328, 388), (388, 328, 329, 389), (389, 329, 330, 390), (390, 330, 331, 391), (167, 166, 392, 336), (336, 392, 393, 337), (337, 393, 394, 338), (338, 394, 395, 339), (139, 140, 332, 384), (384, 332, 333, 385), (385, 333, 334, 386), (386, 334, 335, 387), (152, 153, 388, 356), (356, 388, 389, 357), (357, 389, 390, 358), (358, 390, 391, 359), (165, 167, 336, 304), (304, 336, 337, 305), (305, 337, 338, 306), (306, 338, 339, 307), (138, 139, 384, 348), (348, 384, 385, 349), (349, 385, 386, 350), (350, 386, 387, 351), (161, 162, 380, 343), (343, 380, 381, 342), (342, 381, 382, 341), (341, 382, 383, 340), (164, 165, 304, 352), (352, 304, 305, 353), (353, 305, 306, 354), (354, 306, 307, 355), (156, 157, 344, 379), (379, 344, 345, 378), (378, 345, 346, 377), (377, 346, 347, 376), (137, 138, 348, 375), (375, 348, 349, 374), (374, 349, 350, 373), (373, 350, 351, 372), (150, 151, 367, 308), (308, 367, 366, 309), (309, 366, 365, 310), (310, 365, 364, 311), (163, 164, 352, 371), (371, 352, 353, 370), (370, 353, 354, 369), (369, 354, 355, 368), (151, 152, 356, 367), (367, 356, 357, 366), (366, 357, 358, 365), (365, 358, 359, 364), (149, 150, 308, 363), (363, 308, 309, 362), (362, 309, 310, 361), (361, 310, 311, 360), (141, 142, 327, 396), (396, 327, 326, 397), (397, 326, 325, 398), (398, 325, 324, 399), (166, 136, 419, 392), (392, 419, 418, 393), (393, 418, 417, 394), (394, 417, 416, 395), (162, 163, 371, 380), (380, 371, 370, 381), (381, 370, 369, 382), (382, 369, 368, 383), (424, 425, 427, 426), (426, 427, 429, 428), (428, 429, 431, 430), (430, 431, 433, 432), (432, 433, 435, 434), (434, 435, 437, 436), (436, 437, 439, 438), (438, 439, 441, 440), (440, 441, 443, 442), (442, 443, 445, 444), (444, 445, 447, 446), (446, 447, 449, 448), (448, 449, 451, 450), (450, 451, 453, 452), (452, 453, 455, 454), (454, 455, 457, 456), (456, 457, 459, 458), (458, 459, 461, 460), (460, 461, 463, 462), (462, 463, 465, 464), (464, 465, 467, 466), (466, 467, 469, 468), (468, 469, 471, 470), (470, 471, 473, 472), (472, 473, 475, 474), (474, 475, 477, 476), (476, 477, 479, 478), (478, 479, 481, 480), (480, 481, 483, 482), (482, 483, 485, 484), (431, 429, 490, 491), (484, 485, 487, 486), (486, 487, 425, 424), (424, 426, 428, 430, 432, 434, 436, 438, 440, 442, 444, 446, 448, 450, 452, 454, 456, 458, 460, 462, 464, 466, 468, 470, 472, 474, 476, 478, 480, 482, 484, 486), (508, 507, 539, 540), (449, 447, 499, 500), (467, 465, 508, 509), (485, 483, 517, 518), (441, 439, 495, 496), (459, 457, 504, 505), (477, 475, 513, 514), (433, 431, 491, 492), (451, 449, 500, 501), (469, 467, 509, 510), (487, 485, 518, 519), (443, 441, 496, 497), (461, 459, 505, 506), (479, 477, 514, 515), (435, 433, 492, 493), (453, 451, 501, 502), (471, 469, 510, 511), (427, 425, 489, 488), (425, 487, 519, 489), (445, 443, 497, 498), (463, 461, 506, 507), (481, 479, 515, 516), (437, 435, 493, 494), (455, 453, 502, 503), (473, 471, 511, 512), (429, 427, 488, 490), (447, 445, 498, 499), (465, 463, 507, 508), (483, 481, 516, 517), (439, 437, 494, 495), (457, 455, 503, 504), (475, 473, 512, 513), (520, 521, 551, 550, 549, 548, 547, 546, 545, 544, 543, 542, 541, 540, 539, 538, 537, 536, 535, 534, 533, 532, 531, 530, 529, 528, 527, 526, 525, 524, 523, 522), (495, 494, 526, 527), (509, 508, 540, 541), (496, 495, 527, 528), (510, 509, 541, 542), (497, 496, 528, 529), (511, 510, 542, 543), (498, 497, 529, 530), (512, 511, 543, 544), (499, 498, 530, 531), (513, 512, 544, 545), (500, 499, 531, 532), (514, 513, 545, 546), (501, 500, 532, 533), (515, 514, 546, 547), (502, 501, 533, 534), (488, 489, 521, 520), (516, 515, 547, 548), (503, 502, 534, 535), (490, 488, 520, 522), (517, 516, 548, 549), (504, 503, 535, 536), (491, 490, 522, 523), (518, 517, 549, 550), (505, 504, 536, 537), (492, 491, 523, 524), (519, 518, 550, 551), (506, 505, 537, 538), (493, 492, 524, 525), (489, 519, 551, 521), (507, 506, 538, 539), (494, 493, 525, 526), (552, 553, 555, 554), (567, 575, 587, 584), (558, 559, 557, 556), (561, 562, 572, 573), (554, 558, 556, 552), (575, 570, 581, 587), (563, 562, 561, 560), (557, 559, 578, 577), (553, 552, 560, 561), (552, 556, 563, 560), (565, 564, 567, 566), (558, 554, 565, 566), (563, 556, 580, 583), (554, 555, 564, 565), (571, 568, 573, 572), (570, 569, 568, 571), (569, 570, 575, 574), (555, 553, 568, 569), (567, 564, 574, 575), (564, 555, 569, 574), (553, 561, 573, 568), (572, 562, 582, 586), (578, 579, 585, 584), (582, 577, 576, 586), (580, 577, 582, 583), (577, 578, 581, 576), (578, 584, 587, 581), (556, 557, 577, 580), (566, 567, 584, 585), (559, 558, 579, 578), (562, 563, 583, 582), (570, 571, 576, 581), (571, 572, 586, 576), (558, 566, 585, 579)])
me_cube_003.polygons.foreach_set('material_index', [0, 0, 0, 0, 0, 0, 0, 0, 0, 0, 0, 0, 0, 0, 0, 0, 0, 0, 0, 0, 0, 0, 0, 0, 0, 0, 0, 0, 0, 0, 0, 0, 0, 0, 0, 0, 0, 0, 0, 0, 0, 0, 0, 0, 0, 0, 0, 0, 0, 0, 0, 0, 0, 0, 0, 0, 0, 0, 0, 0, 0, 0, 0, 0, 0, 0, 0, 0, 0, 0, 0, 0, 0, 0, 0, 0, 0, 0, 0, 0, 0, 0, 0, 0, 0, 0, 0, 0, 0, 0, 0, 0, 0, 0, 0, 0, 0, 0, 0, 0, 0, 0, 0, 0, 0, 0, 0, 0, 0, 0, 0, 0, 0, 0, 0, 0, 0, 0, 0, 0, 0, 0, 0, 0, 0, 0, 0, 0, 0, 0, 0, 0, 0, 0, 0, 0, 0, 0, 0, 0, 0, 0, 0, 0, 0, 0, 0, 0, 0, 0, 0, 0, 0, 0, 0, 0, 0, 0, 0, 0, 0, 0, 0, 0, 0, 0, 0, 0, 0, 0, 0, 0, 0, 0, 0, 0, 0, 0, 0, 0, 0, 0, 0, 0, 0, 0, 0, 0, 0, 0, 0, 0, 0, 0, 0, 0, 0, 0, 0, 0, 0, 0, 0, 0, 0, 0, 0, 0, 0, 0, 0, 0, 0, 0, 0, 0, 0, 0, 0, 0, 0, 0, 0, 0, 0, 0, 0, 0, 0, 0, 0, 0, 0, 0, 0, 0, 0, 0, 0, 0, 0, 0, 0, 0, 0, 0, 0, 0, 0, 0, 0, 0, 0, 0, 0, 0, 0, 0, 0, 0, 0, 0, 0, 0, 0, 0, 0, 0, 0, 0, 0, 0, 0, 0, 0, 0, 0, 0, 0, 0, 0, 0, 0, 0, 0, 0, 0, 0, 0, 0, 0, 0, 0, 0, 0, 0, 0, 0, 0, 0, 0, 0, 0, 0, 0, 0, 0, 0, 0, 0, 0, 0, 0, 0, 0, 0, 0, 0, 0, 0, 0, 0, 0, 0, 0, 0, 0, 0, 0, 0, 0, 0, 0, 0, 0, 0, 0, 0, 0, 0, 0, 0, 0, 0, 0, 0, 0, 0, 0, 0, 0, 0, 0, 0, 0, 0, 0, 0, 0, 0, 0, 0, 0, 0, 0, 0, 0, 0, 0, 0, 0, 0, 0, 0, 0, 0, 0, 0, 0, 0, 0, 0, 0, 0, 0, 0, 0, 0, 0, 0, 0, 0, 0, 0, 0, 0, 0, 0, 0, 0, 0, 0, 0, 0, 0, 0, 0, 0, 0, 0, 0, 0, 0, 0, 0, 0, 0, 0, 0, 0, 0, 0, 0, 0, 0, 0, 0, 0, 0, 0, 0, 0, 0, 0, 0, 0, 0, 0, 0, 0, 0, 0, 0, 0, 0, 0, 0, 0, 0, 0, 0, 0, 0, 0, 0, 0, 0, 0, 0, 0, 0, 0, 0, 0, 0, 0, 0, 0, 0, 0, 0, 0, 0, 0, 0, 0, 0, 0, 0, 0, 0, 0, 0, 0, 0, 0, 0, 0, 0, 0, 1, 1, 1, 1, 1, 1, 1, 1, 1, 1, 1, 1, 1, 1, 1, 1, 1, 1, 1, 1, 1, 1, 1, 1, 1, 1, 1, 1, 1, 1, 1, 1, 1, 1])
_uv = me_cube_003.uv_layers.new(name='UVMap')
_uv.uv.foreach_set('vector', [0.375, 0.0, 0.625, 0.0, 0.625, 0.25, 0.375, 0.25, 0.375, 0.25, 0.625, 0.25, 0.625, 0.5, 0.375, 0.5, 0.375, 0.5, 0.625, 0.5, 0.625, 0.75, 0.375, 0.75, 0.375, 0.75, 0.625, 0.75, 0.625, 1.0, 0.375, 1.0, 0.125, 0.5, 0.375, 0.5, 0.375, 0.75, 0.125, 0.75, 0.625, 0.5, 0.875, 0.5, 0.875, 0.75, 0.625, 0.75, 0.9941, 0.1, 0.7248, 0.1325, 0.7185, 0.1203, 0.9928, 0.08599, 0.9928, 0.08599, 0.7185, 0.1203, 0.7112, 0.1074, 0.9914, 0.0719, 0.9914, 0.0719, 0.7112, 0.1074, 0.7032, 0.09397, 0.9898, 0.05774, 0.9898, 0.05774, 0.7032, 0.09397, 0.6949, 0.08001, 0.9882, 0.04347, 0.9882, 0.04347, 0.6949, 0.08001, 0.6875, 0.06559, 0.9865, 0.0291, 0.9865, 0.0291, 0.6875, 0.06559, 0.6827, 0.05072, 0.9848, 0.01464, 0.9848, 0.01464, 0.6827, 0.05072, 0.6816, 0.03594, 0.9831, 9.326e-05, 0.9843, 0.4524, 0.6834, 0.425, 0.6835, 0.4105, 0.9857, 0.4378, 0.9857, 0.4378, 0.6835, 0.4105, 0.6835, 0.3957, 0.987, 0.423, 0.987, 0.423, 0.6835, 0.3957, 0.6847, 0.3809, 0.9883, 0.4083, 0.9883, 0.4083, 0.6847, 0.3809, 0.6896, 0.3658, 0.9897, 0.3938, 0.9897, 0.3938, 0.6896, 0.3658, 0.6971, 0.3511, 0.991, 0.3793, 0.991, 0.3793, 0.6971, 0.3511, 0.7054, 0.3367, 0.9923, 0.365, 0.9923, 0.365, 0.7054, 0.3367, 0.7134, 0.3228, 0.9935, 0.3508, 0.9935, 0.3508, 0.7134, 0.3228, 0.7206, 0.3096, 0.9947, 0.3367, 0.9947, 0.3367, 0.7206, 0.3096, 0.7268, 0.297, 0.9957, 0.3227, 0.9957, 0.3227, 0.7268, 0.297, 0.7319, 0.2851, 0.9967, 0.3088, 0.9967, 0.3088, 0.7319, 0.2851, 0.7361, 0.2738, 0.9976, 0.2949, 0.9976, 0.2949, 0.7361, 0.2738, 0.7394, 0.263, 0.9983, 0.281, 0.9983, 0.281, 0.7394, 0.263, 0.742, 0.2527, 0.9989, 0.2671, 0.9989, 0.2671, 0.742, 0.2527, 0.7439, 0.2428, 0.9994, 0.2532, 0.9994, 0.2532, 0.7439, 0.2428, 0.7452, 0.2331, 0.9997, 0.2394, 0.9997, 0.2394, 0.7452, 0.2331, 0.7459, 0.2236, 0.9999, 0.2255, 0.9999, 0.2255, 0.7459, 0.2236, 0.746, 0.2141, 0.9999, 0.2116, 0.9999, 0.2116, 0.746, 0.2141, 0.7456, 0.2047, 0.9997, 0.1977, 0.9997, 0.1977, 0.7456, 0.2047, 0.7446, 0.1953, 0.9994, 0.1837, 0.9994, 0.1837, 0.7446, 0.1953, 0.7431, 0.1857, 0.9989, 0.1698, 0.9989, 0.1698, 0.7431, 0.1857, 0.7409, 0.1758, 0.9982, 0.1559, 0.9982, 0.1559, 0.7409, 0.1758, 0.7381, 0.1657, 0.9974, 0.1419, 0.9974, 0.1419, 0.7381, 0.1657, 0.7345, 0.1551, 0.9965, 0.128, 0.9965, 0.128, 0.7345, 0.1551, 0.7301, 0.1441, 0.9954, 0.114, 0.9954, 0.114, 0.7301, 0.1441, 0.7248, 0.1325, 0.9941, 0.1, 0.2262, 0.46, 0.2368, 0.4671, 0.2459, 0.4761, 0.253, 0.4868, 0.2579, 0.4986, 0.2604, 0.5112, 0.2604, 0.524, 0.2579, 0.5366, 0.253, 0.5484, 0.2459, 0.559, 0.2368, 0.5681, 0.2262, 0.5752, 0.2143, 0.5801, 0.2018, 0.5826, 0.189, 0.5826, 0.1764, 0.5801, 0.1646, 0.5752, 0.1539, 0.5681, 0.1449, 0.559, 0.1377, 0.5484, 0.1328, 0.5366, 0.1303, 0.524, 0.1303, 0.5112, 0.1328, 0.4986, 0.1377, 0.4868, 0.1449, 0.4761, 0.1539, 0.4671, 0.1646, 0.46, 0.1764, 0.4551, 0.189, 0.4526, 0.2018, 0.4526, 0.2143, 0.4551, 0.6339, 0.2965, 0.6401, 0.3091, 0.001388, 0.3343, 0.001154, 0.3212, 0.6158, 0.2335, 0.617, 0.243, 0.0002819, 0.2554, 0.0001854, 0.2422, 0.6706, 0.06661, 0.665, 0.08208, 0.6624, 0.08103, 0.6694, 0.06605, 0.6426, 0.1356, 0.6388, 0.1469, 0.6284, 0.146, 0.6333, 0.1343, 0.6289, 0.1967, 0.6283, 0.2059, 0.615, 0.206, 0.6157, 0.1968, 0.6543, 0.09521, 0.6464, 0.1088, 0.001544, 0.08402, 0.001812, 0.07083, 0.6641, 0.3504, 0.6713, 0.3654, 0.002481, 0.3876, 0.002183, 0.3741, 0.6474, 0.3223, 0.6557, 0.336, 0.001903, 0.3608, 0.001637, 0.3475, 0.6244, 0.1571, 0.6212, 0.1677, 0.0004795, 0.1498, 0.0006497, 0.1366, 0.617, 0.1874, 0.6157, 0.1968, 0.000145, 0.1894, 0.0002241, 0.1762, 0.6247, 0.2734, 0.6288, 0.2847, 0.0009375, 0.308, 0.0007395, 0.2949, 0.6288, 0.2847, 0.6339, 0.2965, 0.001154, 0.3212, 0.0009375, 0.308, 0.6464, 0.1088, 0.6394, 0.1219, 0.001292, 0.09718, 0.001544, 0.08402, 0.6624, 0.08103, 0.6543, 0.09521, 0.001812, 0.07083, 0.002097, 0.05758, 0.6812, 0.346, 0.6798, 0.3631, 0.6773, 0.3624, 0.6772, 0.3446, 0.6361, 0.2729, 0.6394, 0.2837, 0.6288, 0.2847, 0.6247, 0.2734, 0.6895, 0.2393, 0.6892, 0.248, 0.678, 0.245, 0.6781, 0.237, 0.6873, 0.1632, 0.6881, 0.1727, 0.6774, 0.1763, 0.6772, 0.167, 0.6815, 0.4105, 0.6809, 0.425, 0.6803, 0.425, 0.6811, 0.4105, 0.6875, 0.277, 0.6866, 0.2883, 0.6777, 0.2845, 0.6778, 0.2731, 0.6895, 0.1986, 0.6897, 0.2067, 0.6779, 0.2077, 0.6778, 0.2003, 0.6793, 0.08514, 0.6811, 0.1012, 0.6757, 0.1034, 0.6754, 0.08655, 0.6828, 0.3296, 0.6812, 0.346, 0.6772, 0.3446, 0.6773, 0.3275, 0.6897, 0.231, 0.6895, 0.2393, 0.6781, 0.237, 0.678, 0.2294, 0.6865, 0.1529, 0.6873, 0.1632, 0.6772, 0.167, 0.677, 0.1569, 0.6809, 0.3955, 0.6815, 0.4105, 0.6811, 0.4105, 0.6803, 0.3954, 0.6882, 0.2667, 0.6875, 0.277, 0.6778, 0.2731, 0.6779, 0.2629, 0.6891, 0.1903, 0.6895, 0.1986, 0.6778, 0.2003, 0.6777, 0.1927, 0.6778, 0.06833, 0.6793, 0.08514, 0.6754, 0.08655, 0.6754, 0.06905, 0.6843, 0.3144, 0.6828, 0.3296, 0.6773, 0.3275, 0.6774, 0.3116, 0.6898, 0.2228, 0.6897, 0.231, 0.678, 0.2294, 0.678, 0.2221, 0.6842, 0.1296, 0.6855, 0.1418, 0.6767, 0.1456, 0.6764, 0.1331, 0.6855, 0.1418, 0.6865, 0.1529, 0.677, 0.1569, 0.6767, 0.1456, 0.6795, 0.38, 0.6809, 0.3955, 0.6803, 0.3954, 0.6781, 0.3797, 0.6828, 0.1161, 0.6842, 0.1296, 0.6764, 0.1331, 0.676, 0.119, 0.6798, 0.3631, 0.6795, 0.38, 0.6781, 0.3797, 0.6773, 0.3624, 0.6892, 0.248, 0.6888, 0.257, 0.678, 0.2536, 0.678, 0.245, 0.6881, 0.1727, 0.6886, 0.1817, 0.6776, 0.1848, 0.6774, 0.1763, 0.6791, 0.03632, 0.6775, 0.0516, 0.6761, 0.05183, 0.6785, 0.03641, 0.6866, 0.2883, 0.6856, 0.3007, 0.6776, 0.2973, 0.6777, 0.2845, 0.6897, 0.2067, 0.6898, 0.2148, 0.678, 0.2149, 0.6779, 0.2077, 0.6811, 0.1012, 0.6828, 0.1161, 0.676, 0.119, 0.6757, 0.1034, 0.6157, 0.1968, 0.615, 0.206, 0.000101, 0.2026, 0.000145, 0.1894, 0.6433, 0.2952, 0.6481, 0.3074, 0.6401, 0.3091, 0.6339, 0.2965, 0.665, 0.08208, 0.6587, 0.0967, 0.6543, 0.09521, 0.6624, 0.08103, 0.6394, 0.2837, 0.6433, 0.2952, 0.6339, 0.2965, 0.6288, 0.2847, 0.6357, 0.1576, 0.6333, 0.1679, 0.6212, 0.1677, 0.6244, 0.1571, 0.6725, 0.3649, 0.6757, 0.381, 0.6752, 0.3814, 0.6713, 0.3654, 0.6587, 0.0967, 0.6526, 0.1105, 0.6464, 0.1088, 0.6543, 0.09521, 0.6737, 0.05051, 0.6706, 0.06661, 0.6694, 0.06605, 0.6732, 0.05018, 0.6333, 0.1679, 0.6313, 0.1777, 0.6188, 0.1777, 0.6212, 0.1677, 0.6526, 0.1105, 0.6472, 0.1235, 0.6394, 0.1219, 0.6464, 0.1088, 0.6481, 0.3074, 0.6537, 0.3205, 0.6474, 0.3223, 0.6401, 0.3091, 0.6313, 0.1777, 0.6299, 0.1873, 0.617, 0.1874, 0.6188, 0.1777, 0.6472, 0.1235, 0.6426, 0.1356, 0.6333, 0.1343, 0.6394, 0.1219, 0.6537, 0.3205, 0.66, 0.3345, 0.6557, 0.336, 0.6474, 0.3223, 0.6299, 0.1873, 0.6289, 0.1967, 0.6157, 0.1968, 0.617, 0.1874, 0.66, 0.3345, 0.6667, 0.3493, 0.6641, 0.3504, 0.6557, 0.336, 0.6667, 0.3493, 0.6725, 0.3649, 0.6713, 0.3654, 0.6641, 0.3504, 0.6283, 0.2059, 0.6282, 0.2151, 0.6147, 0.2151, 0.615, 0.206, 0.6282, 0.2151, 0.6284, 0.2243, 0.615, 0.2243, 0.6147, 0.2151, 0.6757, 0.381, 0.6765, 0.3961, 0.6755, 0.3962, 0.6752, 0.3814, 0.6284, 0.2243, 0.629, 0.2336, 0.6158, 0.2335, 0.615, 0.2243, 0.6765, 0.3961, 0.6766, 0.4105, 0.6754, 0.4105, 0.6755, 0.3962, 0.629, 0.2336, 0.6301, 0.243, 0.617, 0.243, 0.6158, 0.2335, 0.6766, 0.4105, 0.6766, 0.4248, 0.6757, 0.4247, 0.6754, 0.4105, 0.6388, 0.1469, 0.6357, 0.1576, 0.6244, 0.1571, 0.6284, 0.146, 0.6747, 0.03542, 0.6737, 0.05051, 0.6732, 0.05018, 0.6738, 0.03513, 0.6316, 0.2526, 0.6336, 0.2625, 0.6214, 0.2628, 0.6189, 0.2527, 0.6898, 0.2148, 0.6898, 0.2228, 0.678, 0.2221, 0.678, 0.2149, 0.6856, 0.3007, 0.6843, 0.3144, 0.6774, 0.3116, 0.6776, 0.2973, 0.6775, 0.0516, 0.6778, 0.06833, 0.6754, 0.06905, 0.6761, 0.05183, 0.6886, 0.1817, 0.6891, 0.1903, 0.6777, 0.1927, 0.6776, 0.1848, 0.6888, 0.257, 0.6882, 0.2667, 0.6779, 0.2629, 0.678, 0.2536, 0.615, 0.2243, 0.6158, 0.2335, 0.0001854, 0.2422, 0.0001217, 0.229, 0.6732, 0.05018, 0.6694, 0.06605, 0.002398, 0.04425, 0.002718, 0.0308, 0.615, 0.206, 0.6147, 0.2151, 9.326e-05, 0.2158, 0.000101, 0.2026, 0.6333, 0.1343, 0.6284, 0.146, 0.0008437, 0.1235, 0.001059, 0.1103, 0.6188, 0.1777, 0.617, 0.1874, 0.0002241, 0.1762, 0.0003367, 0.163, 0.6755, 0.3962, 0.6754, 0.4105, 0.003526, 0.4291, 0.003164, 0.4153, 0.6694, 0.06605, 0.6624, 0.08103, 0.002097, 0.05758, 0.002398, 0.04425, 0.6738, 0.03513, 0.6732, 0.05018, 0.002718, 0.0308, 0.003077, 0.01696, 0.6284, 0.146, 0.6244, 0.1571, 0.0006497, 0.1366, 0.0008437, 0.1235, 0.6754, 0.4105, 0.6757, 0.4247, 0.003886, 0.4426, 0.003526, 0.4291, 0.6147, 0.2151, 0.615, 0.2243, 0.0001217, 0.229, 9.326e-05, 0.2158, 0.6189, 0.2527, 0.6214, 0.2628, 0.0005623, 0.2818, 0.0004086, 0.2686, 0.04616, 0.5801, 0.03432, 0.5752, 0.02367, 0.5681, 0.01461, 0.559, 0.007495, 0.5484, 0.002592, 0.5366, 9.329e-05, 0.524, 9.326e-05, 0.5112, 0.002592, 0.4986, 0.007494, 0.4868, 0.01461, 0.4761, 0.02367, 0.4671, 0.03432, 0.46, 0.04616, 0.4551, 0.05872, 0.4526, 0.07153, 0.4526, 0.08409, 0.4551, 0.09593, 0.46, 0.1066, 0.4671, 0.1156, 0.4761, 0.1228, 0.4868, 0.1277, 0.4986, 0.1302, 0.5112, 0.1302, 0.524, 0.1277, 0.5366, 0.1228, 0.5484, 0.1156, 0.559, 0.1066, 0.5681, 0.09593, 0.5752, 0.08409, 0.5801, 0.07153, 0.5826, 0.05872, 0.5826, 0.6301, 0.243, 0.6316, 0.2526, 0.6189, 0.2527, 0.617, 0.243, 0.6336, 0.2625, 0.6361, 0.2729, 0.6247, 0.2734, 0.6214, 0.2628, 0.617, 0.243, 0.6189, 0.2527, 0.0004086, 0.2686, 0.0002819, 0.2554, 0.6713, 0.3654, 0.6752, 0.3814, 0.002814, 0.4014, 0.002481, 0.3876, 0.6394, 0.1219, 0.6333, 0.1343, 0.001059, 0.1103, 0.001292, 0.09718, 0.6557, 0.336, 0.6641, 0.3504, 0.002183, 0.3741, 0.001903, 0.3608, 0.6212, 0.1677, 0.6188, 0.1777, 0.0003367, 0.163, 0.0004795, 0.1498, 0.6214, 0.2628, 0.6247, 0.2734, 0.0007395, 0.2949, 0.0005623, 0.2818, 0.6401, 0.3091, 0.6474, 0.3223, 0.001637, 0.3475, 0.001388, 0.3343, 0.6752, 0.3814, 0.6755, 0.3962, 0.003164, 0.4153, 0.002814, 0.4014, 0.7394, 0.263, 0.7361, 0.2738, 0.7235, 0.2733, 0.7261, 0.2629, 0.7261, 0.2629, 0.7235, 0.2733, 0.7112, 0.2719, 0.7131, 0.2618, 0.7131, 0.2618, 0.7112, 0.2719, 0.6994, 0.2697, 0.7005, 0.2598, 0.7005, 0.2598, 0.6994, 0.2697, 0.6882, 0.2667, 0.6888, 0.257, 0.7409, 0.1758, 0.7431, 0.1857, 0.729, 0.1858, 0.7273, 0.1761, 0.7273, 0.1761, 0.729, 0.1858, 0.7151, 0.1867, 0.7138, 0.1772, 0.7138, 0.1772, 0.7151, 0.1867, 0.7017, 0.1882, 0.7008, 0.1791, 0.7008, 0.1791, 0.7017, 0.1882, 0.6891, 0.1903, 0.6886, 0.1817, 0.6827, 0.05072, 0.6875, 0.06559, 0.6851, 0.06626, 0.6814, 0.05094, 0.6814, 0.05094, 0.6851, 0.06626, 0.6828, 0.06694, 0.6801, 0.05116, 0.6801, 0.05116, 0.6828, 0.06694, 0.6803, 0.06763, 0.6788, 0.05138, 0.6788, 0.05138, 0.6803, 0.06763, 0.6778, 0.06833, 0.6775, 0.0516, 0.7206, 0.3096, 0.7134, 0.3228, 0.7059, 0.3211, 0.7115, 0.308, 0.7115, 0.308, 0.7059, 0.3211, 0.6986, 0.3191, 0.7026, 0.306, 0.7026, 0.306, 0.6986, 0.3191, 0.6914, 0.3169, 0.6939, 0.3036, 0.6939, 0.3036, 0.6914, 0.3169, 0.6843, 0.3144, 0.6856, 0.3007, 0.746, 0.2141, 0.7459, 0.2236, 0.7313, 0.2238, 0.7314, 0.2143, 0.7314, 0.2143, 0.7313, 0.2238, 0.7169, 0.2237, 0.717, 0.2145, 0.717, 0.2145, 0.7169, 0.2237, 0.7029, 0.2234, 0.7029, 0.2146, 0.7029, 0.2146, 0.7029, 0.2234, 0.6898, 0.2228, 0.6898, 0.2148, 0.7032, 0.09397, 0.7112, 0.1074, 0.7039, 0.1092, 0.6976, 0.09562, 0.6976, 0.09562, 0.7039, 0.1092, 0.6967, 0.1113, 0.6921, 0.09737, 0.6921, 0.09737, 0.6967, 0.1113, 0.6897, 0.1135, 0.6866, 0.09922, 0.6866, 0.09922, 0.6897, 0.1135, 0.6828, 0.1161, 0.6811, 0.1012, 0.7456, 0.2047, 0.746, 0.2141, 0.7314, 0.2143, 0.7311, 0.2049, 0.7311, 0.2049, 0.7314, 0.2143, 0.717, 0.2145, 0.7167, 0.2053, 0.7167, 0.2053, 0.717, 0.2145, 0.7029, 0.2146, 0.7027, 0.2059, 0.7027, 0.2059, 0.7029, 0.2146, 0.6898, 0.2148, 0.6897, 0.2067, 0.7268, 0.297, 0.7206, 0.3096, 0.7115, 0.308, 0.7162, 0.2958, 0.7162, 0.2958, 0.7115, 0.308, 0.7026, 0.306, 0.706, 0.2939, 0.706, 0.2939, 0.7026, 0.306, 0.6939, 0.3036, 0.6961, 0.2914, 0.6961, 0.2914, 0.6939, 0.3036, 0.6856, 0.3007, 0.6866, 0.2883, 0.6816, 0.03594, 0.6827, 0.05072, 0.6814, 0.05094, 0.681, 0.03604, 0.681, 0.03604, 0.6814, 0.05094, 0.6801, 0.05116, 0.6804, 0.03614, 0.6804, 0.03614, 0.6801, 0.05116, 0.6788, 0.05138, 0.6797, 0.03623, 0.6797, 0.03623, 0.6788, 0.05138, 0.6775, 0.0516, 0.6791, 0.03632, 0.7381, 0.1657, 0.7409, 0.1758, 0.7273, 0.1761, 0.725, 0.1661, 0.725, 0.1661, 0.7273, 0.1761, 0.7138, 0.1772, 0.7121, 0.1676, 0.7121, 0.1676, 0.7138, 0.1772, 0.7008, 0.1791, 0.6997, 0.1697, 0.6997, 0.1697, 0.7008, 0.1791, 0.6886, 0.1817, 0.6881, 0.1727, 0.742, 0.2527, 0.7394, 0.263, 0.7261, 0.2629, 0.7282, 0.2528, 0.7282, 0.2528, 0.7261, 0.2629, 0.7131, 0.2618, 0.7146, 0.252, 0.7146, 0.252, 0.7131, 0.2618, 0.7005, 0.2598, 0.7015, 0.2503, 0.7015, 0.2503, 0.7005, 0.2598, 0.6888, 0.257, 0.6892, 0.248, 0.6896, 0.3658, 0.6847, 0.3809, 0.6834, 0.3806, 0.6872, 0.3652, 0.6872, 0.3652, 0.6834, 0.3806, 0.6821, 0.3804, 0.6848, 0.3645, 0.6848, 0.3645, 0.6821, 0.3804, 0.6808, 0.3802, 0.6823, 0.3638, 0.6823, 0.3638, 0.6808, 0.3802, 0.6795, 0.38, 0.6798, 0.3631, 0.7112, 0.1074, 0.7185, 0.1203, 0.7096, 0.122, 0.7039, 0.1092, 0.7039, 0.1092, 0.7096, 0.122, 0.7009, 0.1241, 0.6967, 0.1113, 0.6967, 0.1113, 0.7009, 0.1241, 0.6924, 0.1266, 0.6897, 0.1135, 0.6897, 0.1135, 0.6924, 0.1266, 0.6842, 0.1296, 0.6828, 0.1161, 0.6847, 0.3809, 0.6835, 0.3957, 0.6829, 0.3957, 0.6834, 0.3806, 0.6834, 0.3806, 0.6829, 0.3957, 0.6822, 0.3956, 0.6821, 0.3804, 0.6821, 0.3804, 0.6822, 0.3956, 0.6816, 0.3955, 0.6808, 0.3802, 0.6808, 0.3802, 0.6816, 0.3955, 0.6809, 0.3955, 0.6795, 0.38, 0.7248, 0.1325, 0.7301, 0.1441, 0.7187, 0.1452, 0.7145, 0.1339, 0.7145, 0.1339, 0.7187, 0.1452, 0.7075, 0.1471, 0.7044, 0.136, 0.7044, 0.136, 0.7075, 0.1471, 0.6967, 0.1496, 0.6947, 0.1386, 0.6947, 0.1386, 0.6967, 0.1496, 0.6865, 0.1529, 0.6855, 0.1418, 0.7185, 0.1203, 0.7248, 0.1325, 0.7145, 0.1339, 0.7096, 0.122, 0.7096, 0.122, 0.7145, 0.1339, 0.7044, 0.136, 0.7009, 0.1241, 0.7009, 0.1241, 0.7044, 0.136, 0.6947, 0.1386, 0.6924, 0.1266, 0.6924, 0.1266, 0.6947, 0.1386, 0.6855, 0.1418, 0.6842, 0.1296, 0.7459, 0.2236, 0.7452, 0.2331, 0.7308, 0.2333, 0.7313, 0.2238, 0.7313, 0.2238, 0.7308, 0.2333, 0.7164, 0.233, 0.7169, 0.2237, 0.7169, 0.2237, 0.7164, 0.233, 0.7026, 0.2322, 0.7029, 0.2234, 0.7029, 0.2234, 0.7026, 0.2322, 0.6897, 0.231, 0.6898, 0.2228, 0.7134, 0.3228, 0.7054, 0.3367, 0.6997, 0.3351, 0.7059, 0.3211, 0.7059, 0.3211, 0.6997, 0.3351, 0.694, 0.3334, 0.6986, 0.3191, 0.6986, 0.3191, 0.694, 0.3334, 0.6884, 0.3316, 0.6914, 0.3169, 0.6914, 0.3169, 0.6884, 0.3316, 0.6828, 0.3296, 0.6843, 0.3144, 0.6875, 0.06559, 0.6949, 0.08001, 0.691, 0.08124, 0.6851, 0.06626, 0.6851, 0.06626, 0.691, 0.08124, 0.6872, 0.08251, 0.6828, 0.06694, 0.6828, 0.06694, 0.6872, 0.08251, 0.6833, 0.0838, 0.6803, 0.06763, 0.6803, 0.06763, 0.6833, 0.0838, 0.6793, 0.08514, 0.6778, 0.06833, 0.7431, 0.1857, 0.7446, 0.1953, 0.7303, 0.1954, 0.729, 0.1858, 0.729, 0.1858, 0.7303, 0.1954, 0.716, 0.196, 0.7151, 0.1867, 0.7151, 0.1867, 0.716, 0.196, 0.7023, 0.1971, 0.7017, 0.1882, 0.7017, 0.1882, 0.7023, 0.1971, 0.6895, 0.1986, 0.6891, 0.1903, 0.7361, 0.2738, 0.7319, 0.2851, 0.7202, 0.2843, 0.7235, 0.2733, 0.7235, 0.2733, 0.7202, 0.2843, 0.7088, 0.2826, 0.7112, 0.2719, 0.7112, 0.2719, 0.7088, 0.2826, 0.6979, 0.2802, 0.6994, 0.2697, 0.6994, 0.2697, 0.6979, 0.2802, 0.6875, 0.277, 0.6882, 0.2667, 0.6835, 0.3957, 0.6835, 0.4105, 0.683, 0.4105, 0.6829, 0.3957, 0.6829, 0.3957, 0.683, 0.4105, 0.6825, 0.4105, 0.6822, 0.3956, 0.6822, 0.3956, 0.6825, 0.4105, 0.682, 0.4105, 0.6816, 0.3955, 0.6816, 0.3955, 0.682, 0.4105, 0.6815, 0.4105, 0.6809, 0.3955, 0.7301, 0.1441, 0.7345, 0.1551, 0.7221, 0.1559, 0.7187, 0.1452, 0.7187, 0.1452, 0.7221, 0.1559, 0.71, 0.1575, 0.7075, 0.1471, 0.7075, 0.1471, 0.71, 0.1575, 0.6983, 0.16, 0.6967, 0.1496, 0.6967, 0.1496, 0.6983, 0.16, 0.6873, 0.1632, 0.6865, 0.1529, 0.7452, 0.2331, 0.7439, 0.2428, 0.7297, 0.243, 0.7308, 0.2333, 0.7308, 0.2333, 0.7297, 0.243, 0.7157, 0.2424, 0.7164, 0.233, 0.7164, 0.233, 0.7157, 0.2424, 0.7022, 0.2412, 0.7026, 0.2322, 0.7026, 0.2322, 0.7022, 0.2412, 0.6895, 0.2393, 0.6897, 0.231, 0.7054, 0.3367, 0.6971, 0.3511, 0.6931, 0.3499, 0.6997, 0.3351, 0.6997, 0.3351, 0.6931, 0.3499, 0.6892, 0.3486, 0.694, 0.3334, 0.694, 0.3334, 0.6892, 0.3486, 0.6852, 0.3473, 0.6884, 0.3316, 0.6884, 0.3316, 0.6852, 0.3473, 0.6812, 0.346, 0.6828, 0.3296, 0.6949, 0.08001, 0.7032, 0.09397, 0.6976, 0.09562, 0.691, 0.08124, 0.691, 0.08124, 0.6976, 0.09562, 0.6921, 0.09737, 0.6872, 0.08251, 0.6872, 0.08251, 0.6921, 0.09737, 0.6866, 0.09922, 0.6833, 0.0838, 0.6833, 0.0838, 0.6866, 0.09922, 0.6811, 0.1012, 0.6793, 0.08514, 0.7446, 0.1953, 0.7456, 0.2047, 0.7311, 0.2049, 0.7303, 0.1954, 0.7303, 0.1954, 0.7311, 0.2049, 0.7167, 0.2053, 0.716, 0.196, 0.716, 0.196, 0.7167, 0.2053, 0.7027, 0.2059, 0.7023, 0.1971, 0.7023, 0.1971, 0.7027, 0.2059, 0.6897, 0.2067, 0.6895, 0.1986, 0.7319, 0.2851, 0.7268, 0.297, 0.7162, 0.2958, 0.7202, 0.2843, 0.7202, 0.2843, 0.7162, 0.2958, 0.706, 0.2939, 0.7088, 0.2826, 0.7088, 0.2826, 0.706, 0.2939, 0.6961, 0.2914, 0.6979, 0.2802, 0.6979, 0.2802, 0.6961, 0.2914, 0.6866, 0.2883, 0.6875, 0.277, 0.6835, 0.4105, 0.6834, 0.425, 0.6827, 0.425, 0.683, 0.4105, 0.683, 0.4105, 0.6827, 0.425, 0.6821, 0.425, 0.6825, 0.4105, 0.6825, 0.4105, 0.6821, 0.425, 0.6815, 0.425, 0.682, 0.4105, 0.682, 0.4105, 0.6815, 0.425, 0.6809, 0.425, 0.6815, 0.4105, 0.7345, 0.1551, 0.7381, 0.1657, 0.725, 0.1661, 0.7221, 0.1559, 0.7221, 0.1559, 0.725, 0.1661, 0.7121, 0.1676, 0.71, 0.1575, 0.71, 0.1575, 0.7121, 0.1676, 0.6997, 0.1697, 0.6983, 0.16, 0.6983, 0.16, 0.6997, 0.1697, 0.6881, 0.1727, 0.6873, 0.1632, 0.7439, 0.2428, 0.742, 0.2527, 0.7282, 0.2528, 0.7297, 0.243, 0.7297, 0.243, 0.7282, 0.2528, 0.7146, 0.252, 0.7157, 0.2424, 0.7157, 0.2424, 0.7146, 0.252, 0.7015, 0.2503, 0.7022, 0.2412, 0.7022, 0.2412, 0.7015, 0.2503, 0.6892, 0.248, 0.6895, 0.2393, 0.6971, 0.3511, 0.6896, 0.3658, 0.6872, 0.3652, 0.6931, 0.3499, 0.6931, 0.3499, 0.6872, 0.3652, 0.6848, 0.3645, 0.6892, 0.3486, 0.6892, 0.3486, 0.6848, 0.3645, 0.6823, 0.3638, 0.6852, 0.3473, 0.6852, 0.3473, 0.6823, 0.3638, 0.6798, 0.3631, 0.6812, 0.346, 0.678, 0.2536, 0.6779, 0.2629, 0.6685, 0.2664, 0.668, 0.2568, 0.668, 0.2568, 0.6685, 0.2664, 0.6582, 0.2693, 0.6571, 0.2595, 0.6571, 0.2595, 0.6582, 0.2693, 0.6474, 0.2714, 0.6456, 0.2614, 0.6456, 0.2614, 0.6474, 0.2714, 0.6361, 0.2729, 0.6336, 0.2625, 0.6781, 0.237, 0.678, 0.245, 0.6676, 0.2478, 0.6673, 0.2393, 0.6673, 0.2393, 0.6676, 0.2478, 0.6562, 0.2501, 0.6555, 0.2411, 0.6555, 0.2411, 0.6562, 0.2501, 0.6441, 0.2517, 0.643, 0.2424, 0.643, 0.2424, 0.6441, 0.2517, 0.6316, 0.2526, 0.6301, 0.243, 0.678, 0.245, 0.678, 0.2536, 0.668, 0.2568, 0.6676, 0.2478, 0.6676, 0.2478, 0.668, 0.2568, 0.6571, 0.2595, 0.6562, 0.2501, 0.6562, 0.2501, 0.6571, 0.2595, 0.6456, 0.2614, 0.6441, 0.2517, 0.6441, 0.2517, 0.6456, 0.2614, 0.6336, 0.2625, 0.6316, 0.2526, 0.6785, 0.03641, 0.6761, 0.05183, 0.6755, 0.05151, 0.6775, 0.03618, 0.6775, 0.03618, 0.6755, 0.05151, 0.6749, 0.05119, 0.6766, 0.03594, 0.6766, 0.03594, 0.6749, 0.05119, 0.6743, 0.05085, 0.6757, 0.03569, 0.6757, 0.03569, 0.6743, 0.05085, 0.6737, 0.05051, 0.6747, 0.03542, 0.677, 0.1569, 0.6772, 0.167, 0.6678, 0.1637, 0.6682, 0.1535, 0.6682, 0.1535, 0.6678, 0.1637, 0.6576, 0.161, 0.6589, 0.1507, 0.6589, 0.1507, 0.6576, 0.161, 0.6469, 0.159, 0.649, 0.1485, 0.649, 0.1485, 0.6469, 0.159, 0.6357, 0.1576, 0.6388, 0.1469, 0.6811, 0.4105, 0.6803, 0.425, 0.6794, 0.425, 0.6799, 0.4105, 0.6799, 0.4105, 0.6794, 0.425, 0.6785, 0.4249, 0.6788, 0.4105, 0.6788, 0.4105, 0.6785, 0.4249, 0.6775, 0.4248, 0.6777, 0.4105, 0.6777, 0.4105, 0.6775, 0.4248, 0.6766, 0.4248, 0.6766, 0.4105, 0.678, 0.2294, 0.6781, 0.237, 0.6673, 0.2393, 0.6671, 0.231, 0.6671, 0.231, 0.6673, 0.2393, 0.6555, 0.2411, 0.655, 0.2323, 0.655, 0.2323, 0.6555, 0.2411, 0.643, 0.2424, 0.6422, 0.2332, 0.6422, 0.2332, 0.643, 0.2424, 0.6301, 0.243, 0.629, 0.2336, 0.6803, 0.3954, 0.6811, 0.4105, 0.6799, 0.4105, 0.6793, 0.3956, 0.6793, 0.3956, 0.6799, 0.4105, 0.6788, 0.4105, 0.6784, 0.3957, 0.6784, 0.3957, 0.6788, 0.4105, 0.6777, 0.4105, 0.6774, 0.3959, 0.6774, 0.3959, 0.6777, 0.4105, 0.6766, 0.4105, 0.6765, 0.3961, 0.678, 0.2221, 0.678, 0.2294, 0.6671, 0.231, 0.6669, 0.2229, 0.6669, 0.2229, 0.6671, 0.231, 0.655, 0.2323, 0.6547, 0.2236, 0.6547, 0.2236, 0.655, 0.2323, 0.6422, 0.2332, 0.6417, 0.2241, 0.6417, 0.2241, 0.6422, 0.2332, 0.629, 0.2336, 0.6284, 0.2243, 0.6781, 0.3797, 0.6803, 0.3954, 0.6793, 0.3956, 0.6775, 0.38, 0.6775, 0.38, 0.6793, 0.3956, 0.6784, 0.3957, 0.6769, 0.3804, 0.6769, 0.3804, 0.6784, 0.3957, 0.6774, 0.3959, 0.6763, 0.3807, 0.6763, 0.3807, 0.6774, 0.3959, 0.6765, 0.3961, 0.6757, 0.381, 0.678, 0.2149, 0.678, 0.2221, 0.6669, 0.2229, 0.6668, 0.2149, 0.6668, 0.2149, 0.6669, 0.2229, 0.6547, 0.2236, 0.6545, 0.215, 0.6545, 0.215, 0.6547, 0.2236, 0.6417, 0.2241, 0.6415, 0.2151, 0.6415, 0.2151, 0.6417, 0.2241, 0.6284, 0.2243, 0.6282, 0.2151, 0.6779, 0.2077, 0.678, 0.2149, 0.6668, 0.2149, 0.6668, 0.2069, 0.6668, 0.2069, 0.6668, 0.2149, 0.6545, 0.215, 0.6546, 0.2064, 0.6546, 0.2064, 0.6545, 0.215, 0.6415, 0.2151, 0.6417, 0.2061, 0.6417, 0.2061, 0.6415, 0.2151, 0.6282, 0.2151, 0.6283, 0.2059, 0.6772, 0.3446, 0.6773, 0.3624, 0.6761, 0.363, 0.6746, 0.3458, 0.6746, 0.3458, 0.6761, 0.363, 0.6749, 0.3637, 0.6719, 0.347, 0.6719, 0.347, 0.6749, 0.3637, 0.6737, 0.3643, 0.6693, 0.3481, 0.6693, 0.3481, 0.6737, 0.3643, 0.6725, 0.3649, 0.6667, 0.3493, 0.6773, 0.3275, 0.6772, 0.3446, 0.6746, 0.3458, 0.673, 0.3293, 0.673, 0.3293, 0.6746, 0.3458, 0.6719, 0.347, 0.6687, 0.3311, 0.6687, 0.3311, 0.6719, 0.347, 0.6693, 0.3481, 0.6644, 0.3328, 0.6644, 0.3328, 0.6693, 0.3481, 0.6667, 0.3493, 0.66, 0.3345, 0.6777, 0.1927, 0.6778, 0.2003, 0.6668, 0.1989, 0.667, 0.1906, 0.667, 0.1906, 0.6668, 0.1989, 0.6548, 0.1978, 0.6552, 0.189, 0.6552, 0.189, 0.6548, 0.1978, 0.6421, 0.197, 0.6428, 0.1878, 0.6428, 0.1878, 0.6421, 0.197, 0.6289, 0.1967, 0.6299, 0.1873, 0.6774, 0.3116, 0.6773, 0.3275, 0.673, 0.3293, 0.6717, 0.3141, 0.6717, 0.3141, 0.673, 0.3293, 0.6687, 0.3311, 0.6658, 0.3164, 0.6658, 0.3164, 0.6687, 0.3311, 0.6644, 0.3328, 0.6598, 0.3185, 0.6598, 0.3185, 0.6644, 0.3328, 0.66, 0.3345, 0.6537, 0.3205, 0.6764, 0.1331, 0.6767, 0.1456, 0.6688, 0.1424, 0.6695, 0.1301, 0.6695, 0.1301, 0.6688, 0.1424, 0.6604, 0.1396, 0.6623, 0.1276, 0.6623, 0.1276, 0.6604, 0.1396, 0.6517, 0.1374, 0.6548, 0.1254, 0.6548, 0.1254, 0.6517, 0.1374, 0.6426, 0.1356, 0.6472, 0.1235, 0.6776, 0.1848, 0.6777, 0.1927, 0.667, 0.1906, 0.6672, 0.1821, 0.6672, 0.1821, 0.667, 0.1906, 0.6552, 0.189, 0.6558, 0.18, 0.6558, 0.18, 0.6552, 0.189, 0.6428, 0.1878, 0.6438, 0.1785, 0.6438, 0.1785, 0.6428, 0.1878, 0.6299, 0.1873, 0.6313, 0.1777, 0.6776, 0.2973, 0.6774, 0.3116, 0.6717, 0.3141, 0.6706, 0.3004, 0.6706, 0.3004, 0.6717, 0.3141, 0.6658, 0.3164, 0.6633, 0.303, 0.6633, 0.303, 0.6658, 0.3164, 0.6598, 0.3185, 0.6558, 0.3054, 0.6558, 0.3054, 0.6598, 0.3185, 0.6537, 0.3205, 0.6481, 0.3074, 0.676, 0.119, 0.6764, 0.1331, 0.6695, 0.1301, 0.6704, 0.1166, 0.6704, 0.1166, 0.6695, 0.1301, 0.6623, 0.1276, 0.6645, 0.1144, 0.6645, 0.1144, 0.6623, 0.1276, 0.6548, 0.1254, 0.6586, 0.1124, 0.6586, 0.1124, 0.6548, 0.1254, 0.6472, 0.1235, 0.6526, 0.1105, 0.6774, 0.1763, 0.6776, 0.1848, 0.6672, 0.1821, 0.6675, 0.1732, 0.6675, 0.1732, 0.6672, 0.1821, 0.6558, 0.18, 0.6566, 0.1707, 0.6566, 0.1707, 0.6558, 0.18, 0.6438, 0.1785, 0.6451, 0.1689, 0.6451, 0.1689, 0.6438, 0.1785, 0.6313, 0.1777, 0.6333, 0.1679, 0.6761, 0.05183, 0.6754, 0.06905, 0.6742, 0.0684, 0.6755, 0.05151, 0.6755, 0.05151, 0.6742, 0.0684, 0.673, 0.06778, 0.6749, 0.05119, 0.6749, 0.05119, 0.673, 0.06778, 0.6718, 0.06718, 0.6743, 0.05085, 0.6743, 0.05085, 0.6718, 0.06718, 0.6706, 0.06661, 0.6737, 0.05051, 0.6757, 0.1034, 0.676, 0.119, 0.6704, 0.1166, 0.6715, 0.1016, 0.6715, 0.1016, 0.6704, 0.1166, 0.6645, 0.1144, 0.6672, 0.09987, 0.6672, 0.09987, 0.6645, 0.1144, 0.6586, 0.1124, 0.663, 0.09826, 0.663, 0.09826, 0.6586, 0.1124, 0.6526, 0.1105, 0.6587, 0.0967, 0.6773, 0.3624, 0.6781, 0.3797, 0.6775, 0.38, 0.6761, 0.363, 0.6761, 0.363, 0.6775, 0.38, 0.6769, 0.3804, 0.6749, 0.3637, 0.6749, 0.3637, 0.6769, 0.3804, 0.6763, 0.3807, 0.6737, 0.3643, 0.6737, 0.3643, 0.6763, 0.3807, 0.6757, 0.381, 0.6725, 0.3649, 0.6772, 0.167, 0.6774, 0.1763, 0.6675, 0.1732, 0.6678, 0.1637, 0.6678, 0.1637, 0.6675, 0.1732, 0.6566, 0.1707, 0.6576, 0.161, 0.6576, 0.161, 0.6566, 0.1707, 0.6451, 0.1689, 0.6469, 0.159, 0.6469, 0.159, 0.6451, 0.1689, 0.6333, 0.1679, 0.6357, 0.1576, 0.6778, 0.2731, 0.6777, 0.2845, 0.6697, 0.2879, 0.669, 0.2767, 0.669, 0.2767, 0.6697, 0.2879, 0.6613, 0.2908, 0.6596, 0.2797, 0.6596, 0.2797, 0.6613, 0.2908, 0.6524, 0.2932, 0.6497, 0.282, 0.6497, 0.282, 0.6524, 0.2932, 0.6433, 0.2952, 0.6394, 0.2837, 0.6754, 0.08655, 0.6757, 0.1034, 0.6715, 0.1016, 0.6728, 0.08538, 0.6728, 0.08538, 0.6715, 0.1016, 0.6672, 0.09987, 0.6702, 0.08425, 0.6702, 0.08425, 0.6672, 0.09987, 0.663, 0.09826, 0.6676, 0.08315, 0.6676, 0.08315, 0.663, 0.09826, 0.6587, 0.0967, 0.665, 0.08208, 0.6777, 0.2845, 0.6776, 0.2973, 0.6706, 0.3004, 0.6697, 0.2879, 0.6697, 0.2879, 0.6706, 0.3004, 0.6633, 0.303, 0.6613, 0.2908, 0.6613, 0.2908, 0.6633, 0.303, 0.6558, 0.3054, 0.6524, 0.2932, 0.6524, 0.2932, 0.6558, 0.3054, 0.6481, 0.3074, 0.6433, 0.2952, 0.6779, 0.2629, 0.6778, 0.2731, 0.669, 0.2767, 0.6685, 0.2664, 0.6685, 0.2664, 0.669, 0.2767, 0.6596, 0.2797, 0.6582, 0.2693, 0.6582, 0.2693, 0.6596, 0.2797, 0.6497, 0.282, 0.6474, 0.2714, 0.6474, 0.2714, 0.6497, 0.282, 0.6394, 0.2837, 0.6361, 0.2729, 0.6778, 0.2003, 0.6779, 0.2077, 0.6668, 0.2069, 0.6668, 0.1989, 0.6668, 0.1989, 0.6668, 0.2069, 0.6546, 0.2064, 0.6548, 0.1978, 0.6548, 0.1978, 0.6546, 0.2064, 0.6417, 0.2061, 0.6421, 0.197, 0.6421, 0.197, 0.6417, 0.2061, 0.6283, 0.2059, 0.6289, 0.1967, 0.6767, 0.1456, 0.677, 0.1569, 0.6682, 0.1535, 0.6688, 0.1424, 0.6688, 0.1424, 0.6682, 0.1535, 0.6589, 0.1507, 0.6604, 0.1396, 0.6604, 0.1396, 0.6589, 0.1507, 0.649, 0.1485, 0.6517, 0.1374, 0.6517, 0.1374, 0.649, 0.1485, 0.6388, 0.1469, 0.6426, 0.1356, 0.6754, 0.06905, 0.6754, 0.08655, 0.6728, 0.08538, 0.6742, 0.0684, 0.6742, 0.0684, 0.6728, 0.08538, 0.6702, 0.08425, 0.673, 0.06778, 0.673, 0.06778, 0.6702, 0.08425, 0.6676, 0.08315, 0.6718, 0.06718, 0.6718, 0.06718, 0.6676, 0.08315, 0.665, 0.08208, 0.6706, 0.06661, 0.7891, 0.2082, 0.8026, 0.06918, 0.83, 0.07457, 0.7897, 0.2083, 0.7897, 0.2083, 0.83, 0.07457, 0.8559, 0.0852, 0.7902, 0.2084, 0.7902, 0.2084, 0.8559, 0.0852, 0.8791, 0.1007, 0.7907, 0.2087, 0.7907, 0.2087, 0.8791, 0.1007, 0.8989, 0.1204, 0.7911, 0.2091, 0.7911, 0.2091, 0.8989, 0.1204, 0.9145, 0.1436, 0.7915, 0.2096, 0.7915, 0.2096, 0.9145, 0.1436, 0.9253, 0.1694, 0.7917, 0.2101, 0.7917, 0.2101, 0.9253, 0.1694, 0.9308, 0.1967, 0.7918, 0.2106, 0.7918, 0.2106, 0.9308, 0.1967, 0.9309, 0.2246, 0.7919, 0.2112, 0.7919, 0.2112, 0.9309, 0.2246, 0.9255, 0.2521, 0.7918, 0.2118, 0.7918, 0.2118, 0.9255, 0.2521, 0.9148, 0.2779, 0.7916, 0.2123, 0.7916, 0.2123, 0.9148, 0.2779, 0.8994, 0.3012, 0.7913, 0.2128, 0.7913, 0.2128, 0.8994, 0.3012, 0.8797, 0.321, 0.7909, 0.2132, 0.7909, 0.2132, 0.8797, 0.321, 0.8565, 0.3366, 0.7905, 0.2135, 0.7905, 0.2135, 0.8565, 0.3366, 0.8307, 0.3473, 0.79, 0.2138, 0.79, 0.2138, 0.8307, 0.3473, 0.8033, 0.3528, 0.7894, 0.2139, 0.7894, 0.2139, 0.8033, 0.3528, 0.7754, 0.3529, 0.7888, 0.2139, 0.7888, 0.2139, 0.7754, 0.3529, 0.748, 0.3475, 0.7883, 0.2139, 0.7883, 0.2139, 0.748, 0.3475, 0.7221, 0.3369, 0.7878, 0.2137, 0.7878, 0.2137, 0.7221, 0.3369, 0.6989, 0.3214, 0.7873, 0.2134, 0.7873, 0.2134, 0.6989, 0.3214, 0.6791, 0.3018, 0.7869, 0.213, 0.7869, 0.213, 0.6791, 0.3018, 0.6635, 0.2786, 0.7865, 0.2125, 0.7865, 0.2125, 0.6635, 0.2786, 0.6527, 0.2528, 0.7863, 0.212, 0.7863, 0.212, 0.6527, 0.2528, 0.6471, 0.2254, 0.7862, 0.2115, 0.7862, 0.2115, 0.6471, 0.2254, 0.6472, 0.1975, 0.7861, 0.2109, 0.7861, 0.2109, 0.6472, 0.1975, 0.6526, 0.1701, 0.7862, 0.2103, 0.7862, 0.2103, 0.6526, 0.1701, 0.6631, 0.1443, 0.7864, 0.2098, 0.7864, 0.2098, 0.6631, 0.1443, 0.6786, 0.121, 0.7867, 0.2093, 0.7867, 0.2093, 0.6786, 0.121, 0.6983, 0.1011, 0.787, 0.2089, 0.787, 0.2089, 0.6983, 0.1011, 0.7215, 0.08555, 0.7875, 0.2086, 0.7875, 0.2086, 0.7215, 0.08555, 0.7473, 0.07478, 0.788, 0.2083, 0.8791, 0.1007, 0.8559, 0.0852, 0.8889, 0.02412, 0.9235, 0.04722, 0.788, 0.2083, 0.7473, 0.07478, 0.7746, 0.06926, 0.7886, 0.2082, 0.7886, 0.2082, 0.7746, 0.06926, 0.8026, 0.06918, 0.7891, 0.2082, 0.7891, 0.2082, 0.7897, 0.2083, 0.7902, 0.2084, 0.7907, 0.2087, 0.7911, 0.2091, 0.7915, 0.2096, 0.7917, 0.2101, 0.7918, 0.2106, 0.7919, 0.2112, 0.7918, 0.2118, 0.7916, 0.2123, 0.7913, 0.2128, 0.7909, 0.2132, 0.7905, 0.2135, 0.79, 0.2138, 0.7894, 0.2139, 0.7888, 0.2139, 0.7883, 0.2139, 0.7878, 0.2137, 0.7873, 0.2134, 0.7869, 0.213, 0.7865, 0.2125, 0.7863, 0.212, 0.7862, 0.2115, 0.7861, 0.2109, 0.7862, 0.2103, 0.7864, 0.2098, 0.7867, 0.2093, 0.787, 0.2089, 0.7875, 0.2086, 0.788, 0.2083, 0.7886, 0.2082, 0.2047, 0.01113, 0.2606, 9.997e-05, 0.283, 0.2894, 0.2831, 0.2907, 0.8797, 0.321, 0.8994, 0.3012, 0.9528, 0.3455, 0.9234, 0.3749, 0.6635, 0.2786, 0.6791, 0.3018, 0.6252, 0.3455, 0.6021, 0.3111, 0.7473, 0.07478, 0.7215, 0.08555, 0.689, 0.02413, 0.7274, 0.008217, 0.9309, 0.2246, 0.9308, 0.1967, 0.9999, 0.1903, 0.9999, 0.2318, 0.748, 0.3475, 0.7754, 0.3529, 0.7682, 0.422, 0.7275, 0.4139, 0.6631, 0.1443, 0.6526, 0.1701, 0.5861, 0.1498, 0.602, 0.1113, 0.8989, 0.1204, 0.8791, 0.1007, 0.9235, 0.04722, 0.9529, 0.07661, 0.8565, 0.3366, 0.8797, 0.321, 0.9234, 0.3749, 0.8889, 0.3979, 0.6527, 0.2528, 0.6635, 0.2786, 0.6021, 0.3111, 0.5862, 0.2728, 0.7746, 0.06926, 0.7473, 0.07478, 0.7274, 0.008217, 0.7682, 0.0001047, 0.9255, 0.2521, 0.9309, 0.2246, 0.9999, 0.2318, 0.9918, 0.2725, 0.7221, 0.3369, 0.748, 0.3475, 0.7275, 0.4139, 0.6891, 0.398, 0.6786, 0.121, 0.6631, 0.1443, 0.602, 0.1113, 0.6251, 0.07666, 0.9145, 0.1436, 0.8989, 0.1204, 0.9529, 0.07661, 0.9759, 0.1112, 0.8307, 0.3473, 0.8565, 0.3366, 0.8889, 0.3979, 0.8505, 0.4138, 0.6471, 0.2254, 0.6527, 0.2528, 0.5862, 0.2728, 0.5781, 0.2321, 0.83, 0.07457, 0.8026, 0.06918, 0.8097, 9.997e-05, 0.8505, 0.008207, 0.8026, 0.06918, 0.7746, 0.06926, 0.7682, 0.0001047, 0.8097, 9.997e-05, 0.9148, 0.2779, 0.9255, 0.2521, 0.9918, 0.2725, 0.9759, 0.3109, 0.6989, 0.3214, 0.7221, 0.3369, 0.6891, 0.398, 0.6546, 0.3749, 0.6983, 0.1011, 0.6786, 0.121, 0.6251, 0.07666, 0.6545, 0.04724, 0.9253, 0.1694, 0.9145, 0.1436, 0.9759, 0.1112, 0.9918, 0.1495, 0.8033, 0.3528, 0.8307, 0.3473, 0.8505, 0.4138, 0.8098, 0.422, 0.6472, 0.1975, 0.6471, 0.2254, 0.5781, 0.2321, 0.5781, 0.1906, 0.8559, 0.0852, 0.83, 0.07457, 0.8505, 0.008207, 0.8889, 0.02412, 0.8994, 0.3012, 0.9148, 0.2779, 0.9759, 0.3109, 0.9528, 0.3455, 0.6791, 0.3018, 0.6989, 0.3214, 0.6546, 0.3749, 0.6252, 0.3455, 0.7215, 0.08555, 0.6983, 0.1011, 0.6545, 0.04724, 0.689, 0.02413, 0.9308, 0.1967, 0.9253, 0.1694, 0.9918, 0.1495, 0.9999, 0.1903, 0.7754, 0.3529, 0.8033, 0.3528, 0.8098, 0.422, 0.7682, 0.422, 0.6526, 0.1701, 0.6472, 0.1975, 0.5781, 0.1906, 0.5861, 0.1498, 0.2951, 0.2921, 0.2945, 0.2932, 0.2937, 0.2941, 0.2927, 0.2949, 0.2916, 0.2954, 0.2905, 0.2957, 0.2892, 0.2958, 0.288, 0.2957, 0.2869, 0.2953, 0.2858, 0.2948, 0.2849, 0.294, 0.2841, 0.2931, 0.2835, 0.2919, 0.2831, 0.2907, 0.283, 0.2894, 0.2831, 0.2881, 0.2835, 0.2868, 0.2841, 0.2857, 0.2849, 0.2847, 0.2859, 0.284, 0.2871, 0.2834, 0.2883, 0.2831, 0.2895, 0.283, 0.2908, 0.2832, 0.292, 0.2836, 0.2931, 0.2842, 0.294, 0.285, 0.2947, 0.286, 0.2953, 0.2872, 0.2956, 0.2884, 0.2957, 0.2896, 0.2955, 0.2909, 0.5135, 0.473, 0.4734, 0.5132, 0.2947, 0.286, 0.294, 0.285, 0.1519, 0.03287, 0.2047, 0.01113, 0.2831, 0.2907, 0.2835, 0.2919, 0.5451, 0.4258, 0.5135, 0.473, 0.294, 0.285, 0.2931, 0.2842, 0.1043, 0.06452, 0.1519, 0.03287, 0.2835, 0.2919, 0.2841, 0.2931, 0.5668, 0.3733, 0.5451, 0.4258, 0.2931, 0.2842, 0.292, 0.2836, 0.06412, 0.1051, 0.1043, 0.06452, 0.2841, 0.2931, 0.2849, 0.294, 0.5779, 0.3175, 0.5668, 0.3733, 0.292, 0.2836, 0.2908, 0.2832, 0.03261, 0.1527, 0.06412, 0.1051, 0.2849, 0.294, 0.2858, 0.2948, 0.5779, 0.2607, 0.5779, 0.3175, 0.2908, 0.2832, 0.2895, 0.283, 0.011, 0.2055, 0.03261, 0.1527, 0.2858, 0.2948, 0.2869, 0.2953, 0.5668, 0.2049, 0.5779, 0.2607, 0.2895, 0.283, 0.2883, 0.2831, 9.997e-05, 0.2614, 0.011, 0.2055, 0.2869, 0.2953, 0.288, 0.2957, 0.545, 0.1524, 0.5668, 0.2049, 0.2883, 0.2831, 0.2871, 0.2834, 0.0003115, 0.3183, 9.997e-05, 0.2614, 0.288, 0.2957, 0.2892, 0.2958, 0.5134, 0.1051, 0.545, 0.1524, 0.2871, 0.2834, 0.2859, 0.284, 0.2056, 0.567, 0.1531, 0.5454, 0.2945, 0.2932, 0.2951, 0.2921, 0.01162, 0.3742, 0.0003115, 0.3183, 0.2892, 0.2958, 0.2905, 0.2957, 0.4732, 0.06481, 0.5134, 0.1051, 0.2859, 0.284, 0.2849, 0.2847, 0.2614, 0.578, 0.2056, 0.567, 0.2951, 0.2921, 0.2955, 0.2909, 0.0336, 0.4267, 0.01162, 0.3742, 0.2905, 0.2957, 0.2916, 0.2954, 0.4259, 0.03316, 0.4732, 0.06481, 0.2849, 0.2847, 0.2841, 0.2857, 0.3181, 0.5778, 0.2614, 0.578, 0.2955, 0.2909, 0.2957, 0.2896, 0.06538, 0.4739, 0.0336, 0.4267, 0.2916, 0.2954, 0.2927, 0.2949, 0.3734, 0.01135, 0.4259, 0.03316, 0.2841, 0.2857, 0.2835, 0.2868, 0.3738, 0.5666, 0.3181, 0.5778, 0.2957, 0.2896, 0.2956, 0.2884, 0.1057, 0.514, 0.06538, 0.4739, 0.2927, 0.2949, 0.2937, 0.2941, 0.3176, 0.0001861, 0.3734, 0.01135, 0.2835, 0.2868, 0.2831, 0.2881, 0.4262, 0.5448, 0.3738, 0.5666, 0.2956, 0.2884, 0.2953, 0.2872, 0.1531, 0.5454, 0.1057, 0.514, 0.2937, 0.2941, 0.2945, 0.2932, 0.2606, 9.997e-05, 0.3176, 0.0001861, 0.2831, 0.2881, 0.283, 0.2894, 0.4734, 0.5132, 0.4262, 0.5448, 0.2953, 0.2872, 0.2947, 0.286, 0.7067, 0.9883, 0.7067, 0.8493, 0.8457, 0.8493, 0.8457, 0.9883, 0.1489, 0.3333, 0.1488, 0.3251, 0.6895, 0.3212, 0.6895, 0.3307, 0.9998, 0.1393, 0.8607, 0.1393, 0.8607, 0.0001852, 0.9998, 0.0001852, 0.0003434, 0.144, 0.1484, 0.1451, 0.1483, 0.1532, 0.000271, 0.1514, 0.8457, 0.0001852, 0.8457, 0.1393, 0.7067, 0.1393, 0.7067, 0.0001853, 0.1488, 0.3251, 0.1486, 0.3102, 0.6894, 0.307, 0.6895, 0.3212, 0.1489, 0.003651, 0.1484, 0.1451, 0.0003434, 0.144, 0.003704, 0.0001852, 0.0001853, 0.758, 0.0001852, 0.6189, 0.5565, 0.6189, 0.5565, 0.758, 0.7067, 0.8493, 0.7067, 0.9883, 0.692, 0.9883, 0.692, 0.8493, 0.7067, 0.0001853, 0.7067, 0.1393, 0.692, 0.1393, 0.692, 0.0001853, 0.00575, 0.4795, 0.0003898, 0.3349, 0.1489, 0.3333, 0.1504, 0.4741, 0.8457, 0.1393, 0.8457, 0.0001852, 0.8604, 0.0001852, 0.8604, 0.1393, 0.692, 0.1393, 0.7067, 0.1393, 0.7067, 0.6956, 0.692, 0.6956, 0.8457, 0.9883, 0.8457, 0.8493, 0.8604, 0.8493, 0.8604, 0.9883, 0.1481, 0.1681, 0.0002115, 0.167, 0.000271, 0.1514, 0.1483, 0.1532, 0.1486, 0.3102, 0.0001852, 0.3118, 0.0002115, 0.167, 0.1481, 0.1681, 0.0001852, 0.3118, 0.1486, 0.3102, 0.1488, 0.3251, 0.0003051, 0.3274, 0.8457, 0.8493, 0.7067, 0.8493, 0.7067, 0.8423, 0.8457, 0.8423, 0.1489, 0.3333, 0.0003898, 0.3349, 0.0003051, 0.3274, 0.1488, 0.3251, 0.8604, 0.8493, 0.8457, 0.8493, 0.8457, 0.8423, 0.8604, 0.8423, 0.7067, 0.8493, 0.692, 0.8493, 0.692, 0.8423, 0.7067, 0.8423, 0.1483, 0.1532, 0.1484, 0.1451, 0.6895, 0.148, 0.6894, 0.1574, 0.8457, 0.835, 0.8457, 0.6959, 0.8604, 0.6959, 0.8604, 0.835, 0.692, 0.835, 0.7067, 0.835, 0.7067, 0.842, 0.692, 0.842, 0.7067, 0.6959, 0.7067, 0.835, 0.692, 0.835, 0.692, 0.6959, 0.7067, 0.835, 0.8457, 0.835, 0.8457, 0.842, 0.7067, 0.842, 0.8457, 0.835, 0.8604, 0.835, 0.8604, 0.842, 0.8457, 0.842, 0.0001852, 0.8971, 0.0001853, 0.758, 0.5565, 0.758, 0.5565, 0.8971, 0.1504, 0.4741, 0.1489, 0.3333, 0.6895, 0.3307, 0.6916, 0.4663, 0.0001852, 0.6189, 0.0001853, 0.4799, 0.5565, 0.4799, 0.5565, 0.6189, 0.1484, 0.1451, 0.1489, 0.003651, 0.6916, 0.01227, 0.6895, 0.148, 0.1486, 0.3102, 0.1481, 0.1681, 0.6893, 0.1716, 0.6894, 0.307, 0.1481, 0.1681, 0.1483, 0.1532, 0.6894, 0.1574, 0.6893, 0.1716, 0.8457, 0.1393, 0.8604, 0.1393, 0.8604, 0.6956, 0.8457, 0.6956])
me_cube_003.materials.append(mat_metall)
me_cube_003.materials.append(mat_t_r)
me_cube_003.update()

# ---- objects
ob_t_r = bpy.data.objects.new('tür', me_cube_003)

# ---- transforms, parenting, visibility, modifiers, constraints
ob_t_r.location = (0.02996, -0.4028, -0.06003)
ob_t_r.scale = (0.02, 0.06, 0.12)

# ---- collection membership
col_collection.objects.link(ob_t_r)

# ---- scene / render settings (as saved in the file)
scene.frame_start = 1; scene.frame_end = 250; scene.frame_set(155)
scene.render.engine = 'BLENDER_EEVEE_NEXT'
scene.cycles.sampling_pattern = 'TABULATED_SOBOL'
scene.cycles.use_light_tree = False
scene.view_settings.view_transform = 'Filmic'
bpy.context.view_layer.update()

# ---- added for rendering (the .blend has no active camera and no usable light): camera, sun
cam_auto = bpy.data.cameras.new('AutoCamera')
cam_auto.lens = 50.0
cam_auto.sensor_width = 36.0
cam_auto.clip_end = 1000.0
ob_auto_camera = bpy.data.objects.new('AutoCamera', cam_auto)
scene.collection.objects.link(ob_auto_camera)
ob_auto_camera.location = (2.32728, -2.67273, 1.83182)
ob_auto_camera.rotation_euler = (1.09748, -7.21219e-08, 0.694738)
scene.camera = ob_auto_camera
light_auto_sun = bpy.data.lights.new('AutoSun', 'SUN')
light_auto_sun.energy = 3.0
light_auto_sun.angle = 0.0523599
ob_auto_sun = bpy.data.objects.new('AutoSun', light_auto_sun)
scene.collection.objects.link(ob_auto_sun)
ob_auto_sun.rotation_euler = (0.872665, 0.174533, 0.523599)
bpy.context.view_layer.update()
